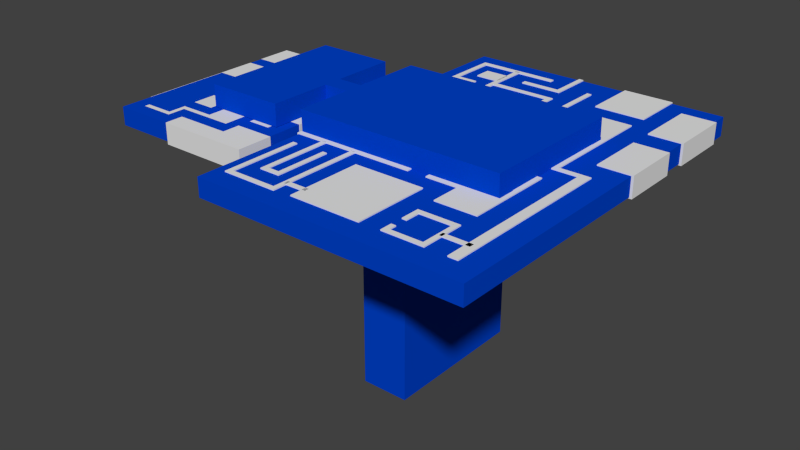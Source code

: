 # Source: level2.blend  (saved by Blender 2.69.0; exported with 4.5.12 LTS)
import bpy
from mathutils import Matrix  # noqa: F401  (used for matrix-valued properties, if any)

bpy.ops.wm.read_factory_settings(use_empty=True)
scene = bpy.context.scene
scene.name = 'Scene'

# ---- collections
col_collection_1 = bpy.data.collections.new('Collection 1'); scene.collection.children.link(col_collection_1)

# ---- materials (node trees are filled in below, after node groups)
mat_material_008 = bpy.data.materials.new('Material.008')
mat_material_008.alpha_threshold = 0.0
mat_material_008.use_transparent_shadow = False
mat_material_008.diffuse_color = (0.0, 0.05469, 0.5926, 1.0)
mat_material_008.roughness = 0.5
mat_material_008.line_color = (0.0, 0.0, 0.0, 1.0)

# ---- material node trees

# ---- world
world_world = bpy.data.worlds.new('World'); scene.world = world_world
world_world.color = (0.05088, 0.05088, 0.05088)
world_world.use_sun_shadow = False
world_world.sun_shadow_jitter_overblur = 0.0
world_world.cycles.sampling_method = 'MANUAL'
world_world.cycles.sample_map_resolution = 256

# ---- meshes
me_cube_012 = bpy.data.meshes.new('Cube.012')
me_cube_012.from_pydata([(-0.05194, -0.005445, -0.3485), (-0.05194, 0.005445, -0.3485), (0.05194, 0.005445, -0.3485), (0.05194, -0.005445, -0.3485), (-0.05194, -0.005445, 0.3485), (-0.05194, 0.005445, 0.3485), (0.05194, 0.005445, 0.3485), (0.05194, -0.005445, 0.3485)], [], [(4, 5, 1, 0), (5, 6, 2, 1), (6, 7, 3, 2), (7, 4, 0, 3), (0, 1, 2, 3), (7, 6, 5, 4)])
_uv = me_cube_012.uv_layers.new(name='UVMap')
_uv.uv.foreach_set('vector', [0.0, 0.0, 0.0, 0.0, 0.0, 0.0, 0.0, 0.0, 0.0, 0.0, 0.0, 0.0, 0.0, 0.0, 0.0, 0.0, 0.0, 0.0, 0.0, 0.0, 0.0, 0.0, 0.0, 0.0, -5.433, 1.33, -5.756, 1.33, -5.756, 0.8503, -5.433, 0.8503, 3.238e-05, 0.1049, 3.238e-05, 3.238e-05, 1.0, 3.238e-05, 1.0, 0.1049, 0.0, 0.0, 0.0, 0.0, 0.0, 0.0, 0.0, 0.0])
me_cube_012.materials.append(mat_material_008)
me_cube_012.use_remesh_preserve_volume = False
me_cube_012.use_remesh_preserve_attributes = False
me_cube_012.use_mirror_vertex_groups = False
me_cube_012.update()
me_cube = bpy.data.meshes.new('Cube')
me_cube.from_pydata([(-1.0, -1.0, -1.0), (-1.0, 1.0, -1.0), (1.0, 1.0, -1.0), (1.0, -1.0, -1.0), (-1.0, -1.0, 1.0), (-1.0, 1.0, 1.0), (1.0, 1.0, 1.0), (1.0, -1.0, 1.0)], [], [(4, 5, 1, 0), (5, 6, 2, 1), (6, 7, 3, 2), (7, 4, 0, 3), (0, 1, 2, 3), (7, 6, 5, 4)])
_uv = me_cube.uv_layers.new(name='UVMap')
_uv.uv.foreach_set('vector', [0.9946, 0.9946, 0.005442, 0.9946, 0.005442, 0.005442, 0.9946, 0.005442, -0.9837, 0.9946, -0.9837, 0.005442, 0.005441, 0.005442, 0.005442, 0.9946, -0.9837, 0.005442, -0.9837, -0.9837, 0.005441, -0.9837, 0.005442, 0.005441, 0.005442, 0.005442, 0.005442, -0.9837, 0.9946, -0.9837, 0.9946, 0.005441, 0.0, 0.0, 1.0, 0.0, 1.0, 1.0, 0.0, 1.0, 0.9946, 0.9946, 1.984, 0.9946, 1.984, 1.984, 0.9946, 1.984])
me_cube.use_remesh_preserve_volume = False
me_cube.use_remesh_preserve_attributes = False
me_cube.use_mirror_vertex_groups = False
me_cube.update()
me_cube_006 = bpy.data.meshes.new('Cube.006')
me_cube_006.from_pydata([(-3.602, -1.156, -1.0), (-3.602, 8.557, -1.0), (1.0, 8.557, -1.0), (1.0, -1.156, -1.0), (-3.602, -1.156, 1.0), (-3.602, 8.557, 1.0), (1.0, 8.557, 1.0), (1.0, -1.156, 1.0)], [], [(4, 5, 1, 0), (5, 6, 2, 1), (6, 7, 3, 2), (7, 4, 0, 3), (0, 1, 2, 3), (7, 6, 5, 4)])
_uv = me_cube_006.uv_layers.new(name='UVMap')
_uv.uv.foreach_set('vector', [-1.009, -1.145, 1.611, -1.145, 1.611, 0.3535, -1.009, 0.3535, 1.611, -1.145, 2.852, -1.145, 2.852, 0.3535, 1.611, 0.3535, 0.0, 0.0, 0.0, 0.0, 0.0, 0.0, 0.0, 0.0, -2.25, -1.145, -1.009, -1.145, -1.009, 0.3535, -2.25, 0.3535, 0.0, 0.0, 0.0, 0.0, 0.0, 0.0, 0.0, 0.0, 0.0, 0.0, 0.0, 0.0, 0.0, 0.0, 0.0, 0.0])
me_cube_006.use_remesh_preserve_volume = False
me_cube_006.use_remesh_preserve_attributes = False
me_cube_006.use_mirror_vertex_groups = False
me_cube_006.update()
me_plane_020 = bpy.data.meshes.new('Plane.020')
me_plane_020.from_pydata([(1.0, -1.0, 0.0), (-1.0, -1.0, 0.0), (1.0, 1.0, 0.0), (-1.0, 1.0, 0.0)], [], [(1, 0, 2, 3)])
me_plane_020.use_remesh_preserve_volume = False
me_plane_020.use_remesh_preserve_attributes = False
me_plane_020.use_mirror_vertex_groups = False
me_plane_020.update()
me_plane = bpy.data.meshes.new('Plane')
me_plane.from_pydata([(-0.4704, -1.0, -1.411e-06), (-0.4704, 1.0, -1.411e-06), (-0.4704, -1.0, -1.411e-06), (-0.4704, 1.0, -1.411e-06)], [(2, 0), (1, 3)], [])
me_plane.use_remesh_preserve_volume = False
me_plane.use_remesh_preserve_attributes = False
me_plane.use_mirror_vertex_groups = False
me_plane.update()
me_plane_002 = bpy.data.meshes.new('Plane.002')
me_plane_002.from_pydata([(-3.037, -1.0, 0.07654), (-29.4, -1.0, 0.06066), (-3.037, 1.0, 0.07654), (-29.4, 1.0, 0.06066), (-3.037, -1.0, -1.0), (-29.4, -1.0, -1.0), (-3.037, 1.0, -1.0), (-29.4, 1.0, -1.0), (-16.82, -1.0, -21.06), (-16.82, -1.0, -0.6684), (-16.82, 1.0, -21.06), (-16.82, 1.0, -0.6684), (-17.82, -1.0, -21.06), (-17.82, -1.0, -0.6684), (-17.82, 1.0, -21.06), (-17.82, 1.0, -0.6684), (-25.3, -1.0, -21.63), (-25.3, -1.0, -5.597), (-25.3, 1.0, -21.63), (-25.3, 1.0, -5.597), (-26.3, -1.0, -21.63), (-26.3, -1.0, -5.597), (-26.3, 1.0, -21.63), (-26.3, 1.0, -5.597), (-17.66, -1.0, -5.482), (-22.74, -1.0, -5.482), (-17.66, 1.0, -5.482), (-22.74, 1.0, -5.482), (-17.66, -1.0, -6.482), (-22.74, -1.0, -6.482), (-17.66, 1.0, -6.482), (-22.74, 1.0, -6.482), (-20.82, -1.0, -9.837), (-25.33, -1.0, -9.837), (-20.82, 1.0, -9.837), (-25.33, 1.0, -9.837), (-20.82, -1.0, -10.84), (-25.33, -1.0, -10.84), (-20.82, 1.0, -10.84), (-25.33, 1.0, -10.84), (-17.49, -1.0, -13.83), (-22.69, -1.0, -13.83), (-17.49, 1.0, -13.83), (-22.69, 1.0, -13.83), (-17.49, -1.0, -17.5), (-22.69, -1.0, -17.5), (-17.49, 1.0, -17.5), (-22.69, 1.0, -17.5), (-8.817, -1.0, -20.63), (-25.3, -1.0, -20.63), (-8.817, 1.0, -20.63), (-25.3, 1.0, -20.63), (-8.817, -1.0, -21.63), (-25.3, -1.0, -21.63), (-8.817, 1.0, -21.63), (-25.3, 1.0, -21.63), (-3.035, -1.0, -11.38), (-16.82, -1.0, -11.38), (-3.035, 1.0, -11.38), (-16.82, 1.0, -11.38), (-3.035, -1.0, -12.38), (-16.82, -1.0, -12.38), (-3.035, 1.0, -12.38), (-16.82, 1.0, -12.38), (-3.035, -1.0, -11.38), (-3.035, -1.0, -4.669), (-3.035, 1.0, -11.38), (-3.035, 1.0, -4.669), (-4.039, -1.0, -11.38), (-4.039, -1.0, -4.669), (-4.039, 1.0, -11.38), (-4.039, 1.0, -4.669)], [], [(1, 0, 2, 3), (7, 6, 4, 5), (0, 1, 5, 4), (3, 2, 6, 7), (1, 3, 7, 5), (2, 0, 4, 6), (9, 8, 10, 11), (15, 14, 12, 13), (8, 9, 13, 12), (11, 10, 14, 15), (9, 11, 15, 13), (10, 8, 12, 14), (17, 16, 18, 19), (23, 22, 20, 21), (16, 17, 21, 20), (19, 18, 22, 23), (17, 19, 23, 21), (18, 16, 20, 22), (25, 24, 26, 27), (31, 30, 28, 29), (24, 25, 29, 28), (27, 26, 30, 31), (25, 27, 31, 29), (26, 24, 28, 30), (33, 32, 34, 35), (39, 38, 36, 37), (32, 33, 37, 36), (35, 34, 38, 39), (33, 35, 39, 37), (34, 32, 36, 38), (41, 40, 42, 43), (47, 46, 44, 45), (40, 41, 45, 44), (43, 42, 46, 47), (41, 43, 47, 45), (42, 40, 44, 46), (49, 48, 50, 51), (55, 54, 52, 53), (48, 49, 53, 52), (51, 50, 54, 55), (49, 51, 55, 53), (50, 48, 52, 54), (57, 56, 58, 59), (63, 62, 60, 61), (56, 57, 61, 60), (59, 58, 62, 63), (57, 59, 63, 61), (58, 56, 60, 62), (65, 64, 66, 67), (71, 70, 68, 69), (64, 65, 69, 68), (67, 66, 70, 71), (65, 67, 71, 69), (66, 64, 68, 70)])
_uv = me_plane_002.uv_layers.new(name='UVMap')
_uv.uv.foreach_set('vector', [-6.222, -0.6906, 0.9293, -0.6903, 0.9293, 0.8809, -6.222, 0.8806, 8.373, 0.8812, 1.221, 0.8809, 1.221, -0.6903, 8.373, -0.69, 0.0, 0.0, 0.0, 0.0, 0.0, 0.0, 0.0, 0.0, 0.0, 0.0, 0.0, 0.0, 0.0, 0.0, 0.0, 0.0, 0.0, 0.0, 0.0, 0.0, 0.0, 0.0, 0.0, 0.0, 0.9293, 0.8809, 0.9293, -0.6903, 1.221, -0.6903, 1.221, 0.8809, 2.413, 3.306, -3.469, 3.306, -3.469, 1.743, 2.413, 1.743, 2.151, 1.684, -3.731, 1.684, -3.731, 0.1212, 2.151, 0.1212, 0.0, 0.0, 0.0, 0.0, 0.0, 0.0, 0.0, 0.0, 0.0, 0.0, 0.0, 0.0, 0.0, 0.0, 0.0, 0.0, 0.0, 0.0, 0.0, 0.0, 0.0, 0.0, 0.0, 0.0, 0.0, 0.0, 0.0, 0.0, 0.0, 0.0, 0.0, 0.0, 6.913, 0.1214, 11.07, 0.1229, 11.06, 1.687, 6.913, 1.685, 6.654, 1.685, 2.502, 1.684, 2.502, 0.1199, 6.654, 0.1213, 0.0, 0.0, 0.0, 0.0, 0.0, 0.0, 0.0, 0.0, 0.0, 0.0, 0.0, 0.0, 0.0, 0.0, 0.0, 0.0, 6.913, 0.1214, 6.913, 1.685, 6.654, 1.685, 6.654, 0.1213, 2.243, 1.684, 2.243, 0.1198, 2.502, 0.1199, 2.502, 1.684, -0.5763, 0.1222, 0.7279, 0.1222, 0.7279, 1.684, -0.5763, 1.684, -0.833, 1.684, -2.137, 1.684, -2.137, 0.1223, -0.833, 0.1222, 0.0, 0.0, 0.0, 0.0, 0.0, 0.0, 0.0, 0.0, 0.0, 0.0, 0.0, 0.0, 0.0, 0.0, 0.0, 0.0, -0.5763, 0.1222, -0.5763, 1.684, -0.833, 1.684, -0.833, 0.1222, 0.0, 0.0, 0.0, 0.0, 0.0, 0.0, 0.0, 0.0, 5.483, 0.1208, 6.654, 0.1208, 6.654, 1.685, 5.483, 1.685, 8.084, 1.685, 6.913, 1.685, 6.913, 0.1208, 8.084, 0.1208, 0.0, 0.0, 0.0, 0.0, 0.0, 0.0, 0.0, 0.0, 0.0, 0.0, 0.0, 0.0, 0.0, 0.0, 0.0, 0.0, 0.0, 0.0, 0.0, 0.0, 0.0, 0.0, 0.0, 0.0, 6.654, 1.685, 6.654, 0.1208, 6.913, 0.1208, 6.913, 1.685, 0.03755, 0.1192, 1.431, 0.1192, 1.431, 1.686, 0.03755, 1.686, -0.9451, 1.686, -2.339, 1.686, -2.339, 0.1193, -0.9451, 0.1193, 0.0, 0.0, 0.0, 0.0, 0.0, 0.0, 0.0, 0.0, 0.0, 0.0, 0.0, 0.0, 0.0, 0.0, 0.0, 0.0, 0.03755, 0.1192, 0.03755, 1.686, -0.9451, 1.686, -0.9451, 0.1193, 0.0, 0.0, 0.0, 0.0, 0.0, 0.0, 0.0, 0.0, -6.536, 0.1219, -2.278, 0.122, -2.278, 1.685, -6.536, 1.685, 2.239, 1.685, -2.019, 1.685, -2.019, 0.1221, 2.239, 0.1222, 0.0, 0.0, 0.0, 0.0, 0.0, 0.0, 0.0, 0.0, 0.0, 0.0, 0.0, 0.0, 0.0, 0.0, 0.0, 0.0, 0.0, 0.0, 0.0, 0.0, 0.0, 0.0, 0.0, 0.0, -2.278, 1.685, -2.278, 0.122, -2.019, 0.1221, -2.019, 1.685, -3.108, 1.702, 0.3264, 1.702, 0.3264, 3.269, -3.108, 3.269, 4.01, 3.269, 0.5755, 3.269, 0.5755, 1.702, 4.01, 1.702, 0.0, 0.0, 0.0, 0.0, 0.0, 0.0, 0.0, 0.0, 0.0, 0.0, 0.0, 0.0, 0.0, 0.0, 0.0, 0.0, 0.0, 0.0, 0.0, 0.0, 0.0, 0.0, 0.0, 0.0, 0.3264, 3.269, 0.3264, 1.702, 0.5755, 1.702, 0.5755, 3.269, -1.394, 1.701, 0.3207, 1.701, 0.3207, 3.266, -1.394, 3.266, -1.651, 3.266, -3.366, 3.266, -3.366, 1.701, -1.651, 1.701, 0.0, 0.0, 0.0, 0.0, 0.0, 0.0, 0.0, 0.0, 0.0, 0.0, 0.0, 0.0, 0.0, 0.0, 0.0, 0.0, -1.394, 1.701, -1.394, 3.266, -1.651, 3.266, -1.651, 1.701, 0.0, 0.0, 0.0, 0.0, 0.0, 0.0, 0.0, 0.0])
me_plane_002.use_remesh_preserve_volume = False
me_plane_002.use_remesh_preserve_attributes = False
me_plane_002.use_mirror_vertex_groups = False
me_plane_002.update()
me_cube_005 = bpy.data.meshes.new('Cube.005')
me_cube_005.from_pydata([(-0.7729, -1.309, -1.0), (-0.7729, 1.0, -1.0), (1.0, 1.0, -1.0), (1.0, -1.309, -1.0), (-0.7729, -1.309, 1.0), (-0.7729, 1.0, 1.0), (1.0, 1.0, 1.0), (1.0, -1.309, 1.0)], [], [(4, 5, 1, 0), (5, 6, 2, 1), (6, 7, 3, 2), (7, 4, 0, 3), (0, 1, 2, 3), (7, 6, 5, 4)])
_uv = me_cube_005.uv_layers.new(name='UVMap')
_uv.uv.foreach_set('vector', [-0.9628, -0.1589, -4.818, -0.1589, -4.818, 1.302, -0.9628, 1.302, 0.0, 0.0, 0.0, 0.0, 0.0, 0.0, 0.0, 0.0, 5.852, -0.1589, 1.997, -0.1589, 1.997, 1.302, 5.852, 1.302, 1.997, -0.1589, -0.9628, -0.1589, -0.9628, 1.302, 1.997, 1.302, 0.0, 0.0, 0.0, 0.0, 0.0, 0.0, 0.0, 0.0, 0.0, 0.0, 0.0, 0.0, 0.0, 0.0, 0.0, 0.0])
me_cube_005.use_remesh_preserve_volume = False
me_cube_005.use_remesh_preserve_attributes = False
me_cube_005.use_mirror_vertex_groups = False
me_cube_005.update()
me_cube_003 = bpy.data.meshes.new('Cube.003')
me_cube_003.from_pydata([(-1.875, -5.622, -1.0), (-1.875, 1.0, -1.0), (1.762, 1.0, -1.0), (1.762, -5.622, -1.0), (-1.875, -5.622, 1.0), (-1.875, 1.0, 1.0), (1.762, 1.0, 1.0), (1.762, -5.622, 1.0)], [], [(4, 5, 1, 0), (5, 6, 2, 1), (6, 7, 3, 2), (7, 4, 0, 3), (0, 1, 2, 3), (7, 6, 5, 4)])
_uv = me_cube_003.uv_layers.new(name='UVMap')
_uv.uv.foreach_set('vector', [-0.7874, -0.1484, 1.934, -0.1484, 1.934, 1.142, -0.7874, 1.142, 1.934, -0.1484, 3.428, -0.1484, 3.428, 1.142, 1.934, 1.142, 0.0, 0.0, 0.0, 0.0, 0.0, 0.0, 0.0, 0.0, -2.282, -0.1484, -0.7874, -0.1484, -0.7874, 1.142, -2.282, 1.142, 0.0, 0.0, 0.0, 0.0, 0.0, 0.0, 0.0, 0.0, 0.0, 0.0, 0.0, 0.0, 0.0, 0.0, 0.0, 0.0])
me_cube_003.use_remesh_preserve_volume = False
me_cube_003.use_remesh_preserve_attributes = False
me_cube_003.use_mirror_vertex_groups = False
me_cube_003.update()
me_cube_002 = bpy.data.meshes.new('Cube.002')
me_cube_002.from_pydata([(-17.46, 3.014, -1.0), (-17.46, 3.014, 1.0), (-17.46, 3.775, -1.0), (-17.46, 3.775, 1.0), (-18.46, 3.014, -1.0), (-18.46, 3.014, 1.0), (-18.46, 3.775, -1.0), (-18.46, 3.775, 1.0), (1.494, -1.986, -1.0), (1.487, 0.9999, -1.0), (3.494, 0.9985, -1.0), (3.494, -1.986, -1.0), (1.494, -1.986, 1.0), (1.487, 0.9999, 1.0), (3.494, 0.9985, 1.0), (3.494, -1.986, 1.0), (-2.972, 0.9971, -1.0), (-2.972, 0.9971, 1.0), (-2.972, 2.214, -1.0), (-2.972, 2.214, 1.0), (1.487, 0.9999, -1.0), (1.487, 0.9999, 1.0), (-3.918, 0.9166, -1.0), (-3.918, 0.9166, 1.0), (-3.918, 2.214, -1.0), (-3.918, 2.214, 1.0), (1.501, 0.92, -1.0), (1.501, 0.92, 1.0), (-18.46, 2.214, -1.0), (-18.46, 3.014, -1.0), (-2.972, 3.014, -1.0), (-2.972, 2.214, -1.0), (-18.46, 2.214, 1.0), (-18.46, 3.014, 1.0), (-2.972, 3.014, 1.0), (-2.972, 2.214, 1.0), (2.435, -1.642, -1.0), (-3.437, -1.642, -1.0), (2.435, -1.642, 1.0), (-3.437, -1.642, 1.0), (2.435, -1.562, -1.0), (-3.437, -1.562, -1.0), (2.435, -1.562, 1.0), (-3.437, -1.562, 1.0), (-2.899, -1.249, -1.0), (-2.899, -1.984, -1.0), (-2.899, -1.249, 1.0), (-2.899, -1.984, 1.0), (-3.899, -1.249, -1.0), (-3.899, -1.984, -1.0), (-3.899, -1.249, 1.0), (-3.899, -1.984, 1.0), (-3.893, -1.329, -1.0), (-10.54, -1.329, -1.0), (-3.893, -1.329, 1.0), (-10.54, -1.329, 1.0), (-3.893, -1.249, -1.0), (-10.54, -1.249, -1.0), (-3.893, -1.249, 1.0), (-10.54, -1.249, 1.0), (-3.896, -1.984, -1.0), (-10.54, -1.984, -1.0), (-3.896, -1.984, 1.0), (-10.54, -1.984, 1.0), (-3.896, -1.904, -1.0), (-10.54, -1.904, -1.0), (-3.896, -1.904, 1.0), (-10.54, -1.904, 1.0), (-10.54, -1.249, -1.0), (-10.54, -1.571, -1.0), (-10.54, -1.249, 1.0), (-10.54, -1.571, 1.0), (-11.54, -1.249, -1.0), (-11.54, -1.571, -1.0), (-11.54, -1.249, 1.0), (-11.54, -1.571, 1.0), (-10.54, -1.777, -1.0), (-10.54, -1.984, -1.0), (-10.54, -1.777, 1.0), (-10.54, -1.984, 1.0), (-11.54, -1.777, -1.0), (-11.54, -1.984, -1.0), (-11.54, -1.777, 1.0), (-11.54, -1.984, 1.0)], [], [(1, 0, 2, 3), (7, 6, 4, 5), (0, 1, 5, 4), (3, 2, 6, 7), (1, 3, 7, 5), (2, 0, 4, 6), (12, 13, 9, 8), (13, 14, 10, 9), (14, 15, 11, 10), (15, 12, 8, 11), (8, 9, 10, 11), (15, 14, 13, 12), (17, 16, 18, 19), (16, 17, 21, 20), (25, 24, 22, 23), (26, 27, 23, 22), (19, 18, 24, 25), (17, 19, 25, 23), (18, 16, 22, 24), (20, 21, 27, 26), (16, 20, 26, 22), (21, 17, 23, 27), (32, 33, 29, 28), (33, 34, 30, 29), (34, 35, 31, 30), (35, 32, 28, 31), (28, 29, 30, 31), (35, 34, 33, 32), (37, 36, 38, 39), (43, 42, 40, 41), (36, 37, 41, 40), (39, 38, 42, 43), (37, 39, 43, 41), (38, 36, 40, 42), (45, 44, 46, 47), (51, 50, 48, 49), (44, 45, 49, 48), (47, 46, 50, 51), (45, 47, 51, 49), (46, 44, 48, 50), (53, 52, 54, 55), (59, 58, 56, 57), (52, 53, 57, 56), (55, 54, 58, 59), (53, 55, 59, 57), (54, 52, 56, 58), (61, 60, 62, 63), (67, 66, 64, 65), (60, 61, 65, 64), (63, 62, 66, 67), (61, 63, 67, 65), (62, 60, 64, 66), (69, 68, 70, 71), (75, 74, 72, 73), (68, 69, 73, 72), (71, 70, 74, 75), (69, 71, 75, 73), (70, 68, 72, 74), (77, 76, 78, 79), (83, 82, 80, 81), (76, 77, 81, 80), (79, 78, 82, 83), (77, 79, 83, 81), (78, 76, 80, 82)])
_uv = me_cube_002.uv_layers.new(name='UVMap')
_uv.uv.foreach_set('vector', [12.23, 2.029, 12.23, 0.4805, 14.76, 0.4805, 14.76, 2.029, 15.07, 2.029, 15.07, 0.4794, 17.6, 0.4794, 17.6, 2.029, 0.0, 0.0, 0.0, 0.0, 0.0, 0.0, 0.0, 0.0, 14.76, 2.029, 14.76, 0.48, 15.06, 0.48, 15.06, 2.029, 0.0, 0.0, 0.0, 0.0, 0.0, 0.0, 0.0, 0.0, 0.0, 0.0, 0.0, 0.0, 0.0, 0.0, 0.0, 0.0, -8.521, 2.007, -16.07, 2.011, -16.07, 0.4903, -8.525, 0.4867, 0.1823, 2.018, -0.3905, 2.018, -0.3905, 0.4859, 0.1823, 0.4859, -0.3897, 2.012, -7.947, 2.012, -7.947, 0.4865, -0.3897, 0.4865, -7.947, 2.011, -8.52, 2.011, -8.52, 0.4871, -7.947, 0.4871, 0.0, 0.0, 0.0, 0.0, 0.0, 0.0, 0.0, 0.0, 0.0, 0.0, 0.0, 0.0, 0.0, 0.0, 0.0, 0.0, 1.204, 2.021, 1.204, 0.4859, 4.923, 0.4859, 4.923, 2.021, 1.201, 0.4838, 1.201, 2.018, 0.1811, 2.018, 0.1811, 0.4838, -22.24, 2.023, -22.24, 0.4932, -17.42, 0.4932, -17.42, 2.023, -16.07, 0.4917, -16.07, 2.017, -17.42, 2.017, -17.42, 0.4917, 0.0, 0.0, 0.0, 0.0, 0.0, 0.0, 0.0, 0.0, 0.0, 0.0, 0.0, 0.0, 0.0, 0.0, 0.0, 0.0, 0.0, 0.0, 0.0, 0.0, 0.0, 0.0, 0.0, 0.0, 0.0, 0.0, 0.0, 0.0, 0.0, 0.0, 0.0, 0.0, 0.0, 0.0, 0.0, 0.0, 0.0, 0.0, 0.0, 0.0, 0.0, 0.0, 0.0, 0.0, 0.0, 0.0, 0.0, 0.0, 20.27, 2.029, 17.6, 2.029, 17.6, 0.4747, 20.27, 0.4747, 7.597, 2.027, 12.23, 2.027, 12.23, 0.4804, 7.597, 0.4804, 7.602, 2.028, 4.929, 2.028, 4.929, 0.4829, 7.602, 0.4829, 0.0, 0.0, 0.0, 0.0, 0.0, 0.0, 0.0, 0.0, 0.0, 0.0, 0.0, 0.0, 0.0, 0.0, 0.0, 0.0, 0.0, 0.0, 0.0, 0.0, 0.0, 0.0, 0.0, 0.0, 6.221, 0.4872, 7.863, 0.4872, 7.863, 2.008, 6.221, 2.008, 6.23, 0.4826, 7.86, 0.4826, 7.86, 2.016, 6.23, 2.016, 0.0, 0.0, 0.0, 0.0, 0.0, 0.0, 0.0, 0.0, 0.0, 0.0, 0.0, 0.0, 0.0, 0.0, 0.0, 0.0, 0.0, 0.0, 0.0, 0.0, 0.0, 0.0, 0.0, 0.0, 0.0, 0.0, 0.0, 0.0, 0.0, 0.0, 0.0, 0.0, 0.6709, 0.488, 3.205, 0.488, 3.205, 2.009, 0.6709, 2.009, 6.222, 2.009, 3.537, 2.009, 3.537, 0.488, 6.222, 0.488, 0.0, 0.0, 0.0, 0.0, 0.0, 0.0, 0.0, 0.0, 0.0, 0.0, 0.0, 0.0, 0.0, 0.0, 0.0, 0.0, 0.6709, 0.488, 0.6709, 2.009, 0.3528, 2.009, 0.3528, 0.488, 3.205, 2.009, 3.205, 0.488, 3.537, 0.488, 3.537, 2.009, -10.64, 0.4763, -8.584, 0.4763, -8.584, 2.003, -10.64, 2.003, -6.519, 2.005, -8.575, 2.005, -8.575, 0.4785, -6.519, 0.4785, 0.0, 0.0, 0.0, 0.0, 0.0, 0.0, 0.0, 0.0, 0.0, 0.0, 0.0, 0.0, 0.0, 0.0, 0.0, 0.0, 0.0, 0.0, 0.0, 0.0, 0.0, 0.0, 0.0, 0.0, 0.0, 0.0, 0.0, 0.0, 0.0, 0.0, 0.0, 0.0, -1.7, 0.4854, 0.3534, 0.487, 0.3534, 2.01, -1.7, 2.009, -4.484, 2.007, -6.525, 2.007, -6.525, 0.4823, -4.484, 0.4823, 0.0, 0.0, 0.0, 0.0, 0.0, 0.0, 0.0, 0.0, 0.0, 0.0, 0.0, 0.0, 0.0, 0.0, 0.0, 0.0, 0.0, 0.0, 0.0, 0.0, 0.0, 0.0, 0.0, 0.0, 0.0, 0.0, 0.0, 0.0, 0.0, 0.0, 0.0, 0.0, -4.253, 0.4887, -3.202, 0.4887, -3.202, 2.009, -4.253, 2.009, -0.646, 2.006, -1.695, 2.006, -1.695, 0.4861, -0.646, 0.4861, 0.0, 0.0, 0.0, 0.0, 0.0, 0.0, 0.0, 0.0, 0.0, 0.0, 0.0, 0.0, 0.0, 0.0, 0.0, 0.0, -2.972, 0.4782, -2.972, 1.997, -3.263, 1.997, -3.263, 0.4782, -2.0, 2.006, -2.0, 0.4861, -1.695, 0.4861, -1.695, 2.006, -4.475, 0.4871, -3.426, 0.4871, -3.426, 2.008, -4.475, 2.008, -2.004, 2.008, -3.053, 2.008, -3.053, 0.4865, -2.004, 0.4865, 0.0, 0.0, 0.0, 0.0, 0.0, 0.0, 0.0, 0.0, 0.0, 0.0, 0.0, 0.0, 0.0, 0.0, 0.0, 0.0, -1.699, 0.4865, -1.699, 2.008, -2.004, 2.008, -2.004, 0.4865, -3.143, 0.5031, -3.143, 2.022, -3.435, 2.022, -3.435, 0.5031])
me_cube_002.use_remesh_preserve_volume = False
me_cube_002.use_remesh_preserve_attributes = False
me_cube_002.use_mirror_vertex_groups = False
me_cube_002.update()
me_cube_001 = bpy.data.meshes.new('Cube.001')
me_cube_001.from_pydata([(-2.571, -1.594, -1.0), (-2.571, 1.72, -1.0), (1.201, 1.72, -1.0), (1.201, -1.594, -1.0), (-2.571, -1.594, 1.0), (-2.571, 1.72, 1.0), (1.201, 1.72, 1.0), (1.201, -1.594, 1.0), (-2.571, 0.7006, -1.0), (-2.571, -0.574, -1.0), (0.4044, 0.5853, -1.0), (0.4098, -0.4234, -1.0), (-2.279, 0.7006, -1.0), (-2.279, -0.574, -1.0), (0.3943, 0.5853, -1.0), (0.3943, -0.4234, -1.0), (-2.279, 0.7006, -1.0), (-2.279, -0.574, -1.0), (-0.9224, 0.5853, -1.0), (-0.9224, -0.4234, -1.0), (-0.9224, 0.5853, -1.0), (-0.9224, -0.4234, -1.0), (-0.9224, 0.7006, -1.0), (-0.9224, 0.7006, -1.0), (-0.9224, -0.574, -1.0), (-0.9224, -0.574, -1.0), (-1.597, 0.7006, -1.0), (-1.597, -0.574, -1.0), (-0.9224, 0.7006, -23.6), (-0.9224, -0.574, -23.6), (-1.597, 0.7006, -23.6), (-1.597, -0.574, -23.6), (-2.571, -0.1262, 0.7358), (-2.571, -0.07881, 1.0), (-2.571, 0.08453, -1.0), (-2.571, 0.08453, 1.0), (-2.94, -0.07881, 1.0), (-2.94, -0.07881, 3.337), (-2.94, 0.08453, 1.0), (-2.94, 0.08453, 3.337), (-2.279, -0.0825, -1.0), (-2.279, 0.03751, -1.0), (-2.279, -0.0825, 0.8135), (-2.279, 0.03751, 0.8135), (-2.797, -0.0825, -1.0), (-2.797, 0.03751, -1.0), (-2.797, -0.0825, 0.9559), (-2.797, 0.03751, 0.9559), (-2.797, -1.088, -1.0), (-2.797, -1.088, 0.9559), (-5.01, -1.088, -1.0), (-5.01, -1.088, 0.9559), (-2.797, 0.7265, -1.0), (-2.797, 0.7265, 0.9559), (-5.01, 0.7265, -1.0), (-5.01, 0.7265, 0.9559), (-4.06, -0.07881, 3.337), (-4.06, 0.08453, 3.337), (-2.94, 0.6371, 1.0), (-2.94, 0.6371, 3.337), (-4.06, 0.6371, 1.0), (-4.06, 0.6371, 3.337), (-2.94, -0.6258, 0.9999), (-2.94, -0.6258, 3.337), (-4.06, -0.6258, 0.9999), (-4.06, -0.6258, 3.337), (1.201, -0.07881, 1.0), (1.201, 0.08453, 1.0), (-5.01, 0.03751, 0.9559), (-5.01, -0.0825, 0.9559), (-4.06, -0.07881, 1.0), (-4.06, 0.08453, 1.0), (-1.597, 0.7006, -1.732), (-1.597, -0.574, -1.732), (-0.9224, -0.574, -1.732), (-0.9224, 0.7006, -1.732), (-1.597, 0.7006, -1.0), (1.201, 0.09294, -1.0), (1.201, -0.09757, -1.0), (-2.571, 0.6965, 1.0), (-5.01, 0.04421, -1.0), (-5.01, -0.08545, -1.0), (0.4, 0.08453, 1.0), (-2.568, -0.5743, 1.006), (0.4, -0.07881, 1.0), (0.4, 0.7008, 1.0), (0.4034, -0.5744, 1.006), (-2.571, -0.07881, 3.337), (-2.571, 0.08453, 3.337), (-2.571, 0.6965, 3.337), (0.4, 0.08453, 3.337), (-2.571, -0.5783, 3.337), (0.4, -0.07881, 3.337), (0.4, 0.6965, 3.337), (0.4, -0.5783, 3.337), (-2.571, 0.7006, 1.0), (-2.571, -0.574, 1.0), (-2.279, 0.7006, 1.0), (-2.279, -0.574, 1.0), (-2.571, -0.07881, 1.0), (-2.571, 0.08453, 1.0), (-2.279, -0.07446, -1.0), (-2.279, 0.03653, -1.0), (0.4106, -0.5763, -1.0), (0.4039, 0.7027, -1.0), (0.4098, -0.4234, 1.376), (-0.9224, -0.4234, 1.376), (-0.9224, -0.574, 1.376), (0.4106, -0.5763, 1.376), (0.4044, 0.5853, 1.376), (-0.9224, 0.5853, 1.376), (-0.9224, 0.7006, 1.376), (0.4039, 0.7027, 1.376), (-0.8204, 0.7008, -1.0), (-0.8157, 0.7008, 1.0), (-0.8204, 0.7008, -1.0), (-0.5694, 0.7012, -1.0), (-0.5699, 0.5853, -1.0), (-0.8079, 0.5853, -1.0), (-0.8204, 0.7008, 1.0), (-0.5694, 0.7008, 1.0), (-0.8137, 0.5853, 1.0), (-0.5699, 0.5853, 1.0), (-0.8277, -0.5742, -1.0), (-0.5669, -0.5745, -1.0), (-0.8277, -0.5742, 1.0), (-0.5669, -0.5745, 1.0), (-0.8277, -0.4234, -1.0), (-0.5669, -0.4234, -1.0), (-0.8277, -0.4234, 1.0), (-0.5669, -0.4234, 1.0), (-0.4383, 0.5853, 0.3457), (-0.4383, 0.5853, -0.3514), (-0.3345, 0.5853, -0.3514), (-0.3345, 0.5853, 0.3457), (-0.4383, 0.6208, 0.3457), (-0.4383, 0.6208, -0.3514), (-0.3345, 0.6208, -0.3514), (-0.3345, 0.6208, 0.3457)], [], [(79, 8, 1, 5), (5, 1, 2, 6), (6, 2, 77, 67), (7, 3, 0, 4), (9, 24, 25, 27, 13), (67, 82, 85, 114, 79, 5, 6), (10, 104, 112, 109), (13, 27, 26, 12, 102, 101), (10, 117, 118, 20, 18, 14), (41, 43, 47, 45), (23, 76, 26, 22), (21, 127, 128, 11, 15, 19), (24, 21, 19, 25), (20, 23, 22, 18), (72, 73, 31, 30), (73, 74, 29, 31), (75, 72, 30, 28), (74, 75, 28, 29), (4, 0, 9, 32, 33, 83), (35, 88, 39, 38), (39, 57, 61, 59), (33, 35, 38, 36), (87, 33, 36, 37), (43, 42, 46, 47), (42, 40, 44, 46), (40, 41, 45, 44), (69, 51, 50, 81), (69, 46, 49, 51), (45, 52, 54, 80, 81, 50, 48, 44), (49, 48, 50, 51), (46, 44, 48, 49), (52, 53, 55, 54), (45, 47, 53, 52), (56, 65, 64, 70, 71, 60, 61, 57), (39, 37, 56, 57), (38, 58, 60, 71), (58, 59, 61, 60), (38, 39, 59, 58), (63, 62, 64, 65), (56, 37, 63, 65), (37, 36, 62, 63), (7, 4, 83, 86, 84, 66), (66, 84, 82, 67), (55, 53, 47, 68), (68, 47, 46, 69), (36, 70, 64, 62), (36, 38, 71, 70), (26, 27, 73, 72), (27, 25, 74, 73), (22, 26, 72, 75), (25, 22, 75, 74), (76, 8, 12, 26), (67, 77, 78, 66), (66, 78, 3, 7), (35, 34, 8, 79), (55, 68, 80, 54), (68, 69, 81, 80), (85, 82, 90, 93), (84, 86, 94, 92), (86, 83, 91, 94), (92, 87, 88, 90), (90, 88, 89, 93), (92, 94, 91, 87), (79, 114, 85, 93, 89), (82, 84, 92, 90), (83, 33, 87, 91), (35, 79, 89, 88), (88, 87, 37, 39), (95, 100, 99, 96, 98, 97), (32, 9, 96, 99), (9, 17, 98, 96), (16, 8, 95, 97), (17, 40, 42, 43, 41, 16, 97, 98), (103, 11, 105, 108), (25, 19, 15, 11, 10, 14, 18, 22), (0, 3, 78, 77, 2, 1, 8, 76, 23, 113, 115, 116, 104, 10, 11, 103, 124, 123, 24, 9), (107, 108, 105, 106), (21, 24, 107, 106), (11, 128, 130, 129, 127, 21, 106, 105), (109, 112, 111, 110), (104, 116, 120, 119, 115, 113, 23, 111, 112), (23, 20, 110, 111), (23, 20, 18, 118, 117, 14, 10, 104, 116, 115, 113, 22), (20, 118, 121, 122, 134, 133, 132, 117, 10, 109, 110), (21, 25, 24, 123, 124, 103, 15, 19), (115, 119, 121, 118, 113), (116, 117, 122, 120), (121, 119, 120, 122), (24, 123, 125, 126, 124, 103, 108, 107), (126, 125, 129, 130), (125, 123, 127, 129), (124, 126, 130, 128), (117, 132, 131, 134, 122), (133, 134, 138, 137), (132, 133, 137, 136), (131, 132, 136, 135), (134, 131, 135, 138), (138, 135, 136, 137)])
_uv = me_cube_001.uv_layers.new(name='UVMap')
_uv.uv.foreach_set('vector', [2.424, -0.1802, 2.383, 1.18, -7.606, 1.18, -7.606, -0.1802, 75.41, -0.1764, 75.41, 1.126, 55.84, 1.126, 55.84, -0.1764, 10.09, -0.1799, 10.09, 1.18, 0.6806, 1.18, 0.632, -0.1799, 17.2, -0.1764, 17.2, 1.126, -4.482, 1.126, -4.482, -0.1764, -7.619, -0.2194, -2.849, -0.2194, -2.849, 1.233, -4.715, 1.248, -6.774, 1.233, 18.74, 0.1657, 13.27, 0.1657, 13.26, -4.062, 4.754, -4.069, -7.42, -4.079, -7.42, -11.17, 18.74, -11.17, -19.35, -2.832, -19.36, -2.162, -19.36, -2.162, -19.35, -2.832, -2.122, 1.149, -2.122, -1.657, 3.122, -1.657, 3.122, 1.149, 0.3898, 1.149, -0.06697, 1.149, 1.104, -0.2194, 3.775, -0.2194, 4.565, -0.2194, 4.892, -0.2194, 4.892, 1.233, 1.104, 1.233, -17.27, 1.16, -17.27, -0.05811, -15.22, -0.1515, -15.22, 1.16, 2.974, 0.698, 0.948, 0.698, 0.948, -0.9267, 2.974, -0.9267, -3.194, -0.2194, -3.058, -0.2194, -2.576, -0.2194, -0.4383, -0.2194, -0.4383, 1.233, -3.194, 1.233, -3.555, -0.2194, -3.148, -0.2194, -3.148, 1.233, -3.555, 1.233, 4.837, -0.2194, 5.278, -0.2194, 5.278, 1.233, 4.837, 1.233, -0.1057, -0.2754, -1.44, -0.2754, -1.44, -2.658, -0.1057, -2.658, 1.505, -0.2754, 1.31, -0.2754, 1.31, -2.658, 1.505, -2.658, 0.08916, -0.2754, -0.1057, -0.2754, -0.1057, -2.658, 0.08916, -2.658, 1.31, -0.2754, 0.08916, -0.2754, 0.08916, -2.658, 1.31, -2.658, -9.42, -0.1764, -9.42, 1.126, -17.95, 1.126, -22.09, 1.126, -22.09, -0.1764, -17.94, -0.1764, -65.21, 1.126, -65.21, -0.1764, -63.66, -0.1764, -63.66, 1.126, -9.983, 0.1656, -17.74, 0.1648, -17.74, -3.668, -9.983, -3.667, 3.898, -0.5821, 3.898, 0.7596, 2.38, 0.7596, 2.38, -0.5822, -23.64, -0.1764, -23.64, 1.126, -25.18, 1.126, -25.18, -0.1764, 17.64, -2.394, 17.64, -0.8973, 10.95, -0.8972, 10.95, -2.394, 18.27, -0.05811, 18.27, 1.16, 16.22, 1.16, 16.22, -0.1515, -0.6314, 2.975, -0.6314, 4.111, -5.532, 4.111, -5.532, 2.975, -1.394, -0.1515, 6.023, -0.1515, 6.023, 1.16, -1.372, 1.16, -16.64, -0.8972, 10.95, -0.8972, 10.95, 11.65, -16.64, 11.65, -24.03, 11.17, -24.03, 15.43, -37.72, 15.43, -37.72, 11.21, -37.72, 10.41, -37.72, 4.205, -24.03, 4.205, -24.03, 10.43, 22.34, -0.1515, 22.34, 1.16, 6.023, 1.16, 6.023, -0.1515, 29.76, -0.1515, 29.76, 1.16, 22.34, 1.16, 22.34, -0.1515, -23.68, 1.16, -23.68, -0.1515, -7.36, -0.1515, -7.36, 1.16, -28.76, 1.16, -28.76, -0.1515, -23.68, -0.1515, -23.68, 1.16, -43.69, -0.1764, -39.12, -0.1763, -39.12, 1.126, -43.69, 1.126, -45.06, 1.126, -49.68, 1.126, -49.68, -0.1764, -45.06, -0.1764, -9.983, 0.1656, -9.983, 1.298, -17.74, 1.298, -17.74, 0.1648, 2.38, 0.7596, 2.38, 5.299, -6.813, 5.299, -6.812, 0.7593, -59.04, 1.126, -59.04, -0.1764, -49.68, -0.1764, -49.68, 1.126, -63.66, 1.126, -63.66, -0.1764, -59.04, -0.1764, -59.04, 1.126, -29.76, -0.1763, -29.76, 1.126, -39.12, 1.126, -39.12, -0.1763, -17.74, 1.298, -9.983, 1.298, -9.984, 5.092, -17.74, 5.091, -25.18, -0.1764, -25.18, 1.126, -29.76, 1.126, -29.76, -0.1763, 18.74, 11.8, -7.42, 11.8, -7.42, 4.741, 13.28, 4.763, 13.27, 1.299, 18.74, 1.299, 18.74, 1.299, 13.27, 1.299, 13.27, 0.1657, 18.74, 0.1657, -16.64, -10.99, 10.95, -10.99, 10.95, -2.394, -16.64, -2.394, -16.64, -2.394, 10.95, -2.394, 10.95, -0.8972, -16.64, -0.8972, 2.38, -0.5822, -6.812, -0.5824, -6.812, -5.076, 2.381, -5.075, 2.38, -0.5822, 2.38, 0.7596, -6.812, 0.7593, -6.812, -0.5824, 15.34, 0.8472, 5.372, 0.8472, 5.372, 0.1528, 15.34, 0.1528, 5.372, 0.8472, 0.09364, 0.8472, 0.09366, 0.1528, 5.372, 0.1528, -9.876, 0.8472, -15.15, 0.8472, -15.15, 0.1528, -9.876, 0.1528, 0.09364, 0.8472, -9.876, 0.8472, -9.876, 0.1528, 0.09366, 0.1528, 0.948, 0.698, -1.975, 0.698, -1.099, -0.9267, 0.948, -0.9267, 0.632, -0.1799, 0.6806, 1.18, -0.4208, 1.18, -0.3124, -0.1799, -0.3124, -0.1799, -0.4208, 1.18, -9.07, 1.18, -9.07, -0.1799, 8.424, -0.1802, 8.424, 1.18, 2.383, 1.18, 2.424, -0.1802, -7.36, -0.1515, -2.279, -0.1515, -2.328, 1.16, -7.36, 1.16, -2.279, -0.1515, -1.394, -0.1515, -1.372, 1.16, -2.328, 1.16, -3.982, -1.432, 0.4415, -1.431, 0.4133, 0.1842, -3.979, 0.1835, 1.614, -1.431, 5.17, -1.426, 5.17, 0.1849, 1.586, 0.1844, 5.172, -1.427, 14.12, -1.427, 14.13, 0.1841, 5.182, 0.1841, 13.27, 1.299, -7.42, 1.299, -7.42, 0.1657, 13.27, 0.1657, 13.27, 0.1657, -7.42, 0.1657, -7.42, -4.079, 13.26, -4.062, 13.27, 1.299, 13.28, 4.763, -7.42, 4.741, -7.42, 1.299, -12.95, -1.43, -7.68, -1.43, -4.001, -1.43, -4.001, 0.1852, -12.95, 0.1852, 0.4415, -1.431, 1.614, -1.431, 1.586, 0.1844, 0.4133, 0.1842, 14.13, -1.43, 17.74, -1.429, 17.74, 0.1835, 14.16, 0.1835, -17.34, -1.434, -12.93, -1.434, -12.93, 0.1876, -17.34, 0.1876, -8.702, 0.1656, -8.702, 1.299, -9.983, 1.298, -9.983, 0.1656, 5.416, 5.821, 5.416, 0.7596, 5.416, -0.5821, 5.416, -4.65, 7.813, -4.65, 7.813, 5.821, -22.09, 1.126, -17.95, 1.126, -17.95, 1.126, -22.09, 1.126, -20.17, -6.928, -20.17, -6.928, -20.17, -6.928, -20.17, -6.928, -20.17, 3.923, -20.17, 3.923, -20.17, 3.923, -20.17, 3.923, 5.536, 0.302, 7.959, 0.302, 7.959, 1.555, 8.551, 1.555, 8.551, 0.302, 11.82, 0.302, 11.82, 1.922, 5.536, 1.922, -19.35, -10.03, -19.35, -9.081, -19.35, -9.081, -19.35, -10.03, -3.365, -0.5402, -3.321, -1.982, 2.698, -2.038, 2.779, -2.039, 2.822, 2.573, 2.741, 2.574, -3.279, 2.629, -3.359, 2.629, -37.72, -16.33, -14.35, -16.33, -14.35, -7.063, -14.35, -5.882, -14.35, 4.194, -37.72, 4.194, -37.72, -2.118, -31.57, -2.118, -27.51, -2.118, -26.86, -2.121, -26.82, -2.122, -25.37, -2.13, -19.36, -2.162, -19.35, -2.832, -19.35, -9.081, -19.35, -10.03, -25.52, -10.02, -26.85, -10.02, -27.51, -10.01, -37.72, -10.01, -27.51, -10.01, -19.35, -10.03, -19.35, -9.081, -27.51, -9.081, 2.906, 0.4256, 3.733, 0.4256, 3.733, 2.067, 2.906, 2.067, -1.27, 0.4256, 1.784, 0.4256, 1.784, 1.808, 2.6, 1.808, 2.6, 0.4256, 2.896, 0.4256, 2.896, 2.067, -1.27, 2.067, -19.35, -2.832, -19.36, -2.162, -27.51, -2.118, -27.51, -2.832, -19.36, -2.162, -25.37, -2.13, -25.38, -2.129, -26.83, -2.122, -26.82, -2.122, -26.86, -2.121, -27.51, -2.118, -27.51, -2.118, -19.36, -2.162, -7.278, 2.046, -8.095, 2.046, -8.095, 0.4038, -7.278, 0.4038, -2.618, 0.7249, -2.612, 0.2576, -2.603, 0.2577, -2.139, 0.2644, -1.066, 0.2631, 3.283, 0.2577, 3.329, 0.2576, 3.327, 0.7869, -1.063, 0.7856, -2.195, 0.7853, -2.197, 0.7316, -2.61, 0.725, -7.269, 0.4029, -6.911, 0.4029, -6.929, 1.785, -6.167, 1.785, -5.433, 1.33, -5.432, 0.8513, -5.756, 0.8511, -6.167, 0.4029, -3.123, 0.4029, -3.123, 2.045, -7.269, 2.045, -2.801, -0.02147, -2.801, -0.6956, -2.789, -0.6954, -2.365, -0.6962, -1.198, -0.6979, 3.176, -0.7055, 3.103, -0.02123, -2.789, -0.02136, -6.063, 0.4052, -6.091, 1.79, -6.926, 1.79, -6.914, 0.405, -6.063, 0.405, -7.011, 0.4018, -6.166, 0.4018, -6.166, 1.789, -7.011, 1.789, -0.7055, 1.722, -0.7059, 0.6562, 1.679, 0.6639, 1.681, 1.722, -27.51, -10.01, -26.85, -10.02, -26.86, -10.02, -25.58, -10.02, -25.52, -10.02, -19.35, -10.03, -19.35, -10.03, -27.51, -10.01, 1.684, 0.6632, -0.7059, 0.6599, -0.7059, -0.722, 1.684, -0.722, 1.697, 1.809, 1.697, 0.4273, 2.6, 0.4273, 2.6, 1.809, 2.689, 0.4273, 2.689, 1.809, 1.782, 1.809, 1.782, 0.4273, -6.167, 0.4029, -5.756, 0.8511, -5.756, 1.328, -5.433, 1.33, -6.167, 1.785, -5.323, 0.8524, -5.323, 1.327, -5.434, 1.327, -5.434, 0.8524, 0.0001169, 0.0001223, 0.9999, 0.0001169, 0.9999, 0.3416, 0.0001194, 0.3416, -5.868, 1.327, -5.868, 0.8524, -5.757, 0.8524, -5.757, 1.327, 0.9999, 0.6833, 0.0001169, 0.6833, 0.0001186, 0.3418, 0.9999, 0.3418, -5.434, 1.327, -5.757, 1.327, -5.757, 0.8524, -5.434, 0.8524])
me_cube_001.materials.append(mat_material_008)
me_cube_001.use_remesh_preserve_volume = False
me_cube_001.use_remesh_preserve_attributes = False
me_cube_001.use_mirror_vertex_groups = False
me_cube_001.update()
me_cube_004 = bpy.data.meshes.new('Cube.004')
me_cube_004.from_pydata([(-1.869, -5.384, -1.0), (-1.869, 1.0, -1.0), (1.772, 1.0, -1.0), (1.772, -5.384, -1.0), (-1.869, -5.384, 1.0), (-1.869, 1.0, 1.0), (1.772, 1.0, 1.0), (1.772, -5.384, 1.0)], [], [(4, 5, 1, 0), (5, 6, 2, 1), (6, 7, 3, 2), (7, 4, 0, 3), (0, 1, 2, 3), (7, 6, 5, 4)])
_uv = me_cube_004.uv_layers.new(name='UVMap')
_uv.uv.foreach_set('vector', [-1.916, -0.2642, 2.95, -0.2642, 2.95, 1.26, -1.916, 1.26, 2.95, -0.2642, 5.725, -0.2642, 5.725, 1.26, 2.95, 1.26, 0.0, 0.0, 0.0, 0.0, 0.0, 0.0, 0.0, 0.0, -4.691, -0.2642, -1.916, -0.2642, -1.916, 1.26, -4.691, 1.26, 0.0, 0.0, 0.0, 0.0, 0.0, 0.0, 0.0, 0.0, 0.0, 0.0, 0.0, 0.0, 0.0, 0.0, 0.0, 0.0])
me_cube_004.use_remesh_preserve_volume = False
me_cube_004.use_remesh_preserve_attributes = False
me_cube_004.use_mirror_vertex_groups = False
me_cube_004.update()
me_plane_010 = bpy.data.meshes.new('Plane.010')
me_plane_010.from_pydata([(-5.309, -1.0, 1.073e-06), (-5.309, -1.0, -8.968), (-5.309, 1.0, -1.788e-06), (-5.309, 1.0, -8.968), (-4.309, -1.0, 1.788e-06), (-4.309, -1.0, -8.968), (-4.309, 1.0, -1.073e-06), (-4.309, 1.0, -8.968), (4.024, -1.0, -3.817e-06), (-4.309, -1.0, 5.36e-06), (4.024, 1.0, -3.817e-06), (-4.309, 1.0, 5.36e-06), (4.024, -1.0, -1.0), (-4.309, -1.0, -1.0), (4.024, 1.0, -1.0), (-4.309, 1.0, -1.0)], [], [(1, 0, 2, 3), (7, 6, 4, 5), (0, 1, 5, 4), (3, 2, 6, 7), (1, 3, 7, 5), (2, 0, 4, 6), (9, 8, 10, 11), (15, 14, 12, 13), (8, 9, 13, 12), (11, 10, 14, 15), (9, 11, 15, 13), (10, 8, 12, 14)])
_uv = me_plane_010.uv_layers.new(name='UVMap')
_uv.uv.foreach_set('vector', [-4.702, -0.186, -2.313, -0.186, -2.313, 1.315, -4.702, 1.315, -4.968, 1.315, -7.357, 1.315, -7.357, -0.186, -4.968, -0.186, 0.0, 0.0, 0.0, 0.0, 0.0, 0.0, 0.0, 0.0, 0.0, 0.0, 0.0, 0.0, 0.0, 0.0, 0.0, 0.0, -4.702, -0.186, -4.702, 1.315, -4.968, 1.315, -4.968, -0.186, -2.313, 1.315, -2.313, -0.186, -2.047, -0.186, -2.047, 1.315, -2.046, -0.1854, 0.4601, -0.1854, 0.4601, 1.317, -2.046, 1.317, 0.4645, -0.184, 2.971, -0.184, 2.971, 1.319, 0.4645, 1.319, 0.0, 0.0, 0.0, 0.0, 0.0, 0.0, 0.0, 0.0, 0.0, 0.0, 0.0, 0.0, 0.0, 0.0, 0.0, 0.0, 0.0, 0.0, 0.0, 0.0, 0.0, 0.0, 0.0, 0.0, 0.0, 0.0, 0.0, 0.0, 0.0, 0.0, 0.0, 0.0])
me_plane_010.use_remesh_preserve_volume = False
me_plane_010.use_remesh_preserve_attributes = False
me_plane_010.use_mirror_vertex_groups = False
me_plane_010.update()
me_plane_015 = bpy.data.meshes.new('Plane.015')
me_plane_015.from_pydata([(6.987, -1.0, 6.368), (6.987, -1.0, 1.952e-06), (15.73, -1.0, 9.388e-07), (15.73, -1.0, 6.368), (6.987, 1.0, 6.368), (6.987, 1.0, -9.686e-07), (15.73, 1.0, -1.922e-06), (15.73, 1.0, 6.368), (15.73, -1.0, -12.13), (15.73, -1.0, -1.0), (15.73, 1.0, -12.13), (15.73, 1.0, -1.0), (14.72, -1.0, -12.13), (14.76, -1.0, -1.0), (14.72, 1.0, -12.13), (14.76, 1.0, -1.0), (15.73, -1.0, 0.0), (0.2125, -1.0, 5.36e-06), (15.73, 1.0, 0.0), (0.2125, 1.0, 5.36e-06), (15.73, -1.0, -1.0), (0.2125, -1.0, -1.0), (15.73, 1.0, -1.0), (0.2125, 1.0, -1.0)], [], [(4, 5, 1, 0), (5, 6, 2, 1), (6, 7, 3, 2), (7, 4, 0, 3), (0, 1, 2, 3), (7, 6, 5, 4), (9, 8, 10, 11), (15, 14, 12, 13), (8, 9, 13, 12), (11, 10, 14, 15), (9, 11, 15, 13), (10, 8, 12, 14), (17, 16, 18, 19), (23, 22, 20, 21), (16, 17, 21, 20), (19, 18, 22, 23), (17, 19, 23, 21), (18, 16, 20, 22)])
_uv = me_plane_015.uv_layers.new(name='UVMap')
_uv.uv.foreach_set('vector', [-1.199, -0.2183, -3.035, -0.2183, -3.035, 1.173, -1.199, 1.173, 0.0, 0.0, 0.0, 0.0, 0.0, 0.0, 0.0, 0.0, 3.159, -0.2183, 1.322, -0.2183, 1.322, 1.173, 3.159, 1.173, 1.322, -0.2183, -1.199, -0.2183, -1.199, 1.173, 1.322, 1.173, 0.0, 0.0, 0.0, 0.0, 0.0, 0.0, 0.0, 0.0, 0.0, 0.0, 0.0, 0.0, 0.0, 0.0, 0.0, 0.0, 3.445, 1.173, 6.654, 1.173, 6.654, -0.2186, 3.445, -0.2185, 10.15, -0.2185, 6.942, -0.2186, 6.942, 1.173, 10.15, 1.173, 0.0, 0.0, 0.0, 0.0, 0.0, 0.0, 0.0, 0.0, 0.0, 0.0, 0.0, 0.0, 0.0, 0.0, 0.0, 0.0, 0.0, 0.0, 0.0, 0.0, 0.0, 0.0, 0.0, 0.0, 6.654, -0.2186, 6.654, 1.173, 6.942, 1.173, 6.942, -0.2186, 1.223, -0.2163, -3.252, -0.2162, -3.252, 1.176, 1.223, 1.175, 1.512, 1.175, 5.987, 1.176, 5.987, -0.2162, 1.512, -0.2163, 0.0, 0.0, 0.0, 0.0, 0.0, 0.0, 0.0, 0.0, 0.0, 0.0, 0.0, 0.0, 0.0, 0.0, 0.0, 0.0, 1.223, -0.2163, 1.223, 1.175, 1.512, 1.175, 1.512, -0.2163, 3.158, -0.2212, 3.158, 1.173, 3.446, 1.173, 3.446, -0.2212])
me_plane_015.use_remesh_preserve_volume = False
me_plane_015.use_remesh_preserve_attributes = False
me_plane_015.use_mirror_vertex_groups = False
me_plane_015.update()
me_plane_023 = bpy.data.meshes.new('Plane.023')
me_plane_023.from_pydata([(-5.559, -1.0, -16.62), (-5.559, -1.0, 0.00952), (-5.559, 1.0, -16.62), (-5.559, 1.0, 0.009516), (-6.559, -1.0, -16.62), (-6.559, -1.0, 0.00952), (-6.559, 1.0, -16.62), (-6.559, 1.0, 0.009516), (8.844, -1.0, -0.3251), (8.844, -1.0, -16.4), (23.8, -1.0, -16.4), (23.8, -1.0, -0.3251), (8.844, 1.0, -0.3251), (8.844, 1.0, -16.4), (23.8, 1.0, -16.4), (23.8, 1.0, -0.3251), (17.36, -1.0, -20.22), (-9.063, -1.0, -20.22), (17.36, 1.0, -20.22), (-9.063, 1.0, -20.22), (17.36, -1.0, -21.23), (-9.063, -1.0, -21.22), (17.36, 1.0, -21.23), (-9.063, 1.0, -21.22), (5.275, -1.0, -20.3), (5.275, -1.0, 0.00952), (5.275, 1.0, -20.3), (5.275, 1.0, 0.009516), (4.275, -1.0, -20.3), (4.275, -1.0, 0.00952), (4.275, 1.0, -20.3), (4.275, 1.0, 0.009516), (1.638, -1.0, -16.78), (1.638, -1.0, -4.729), (1.638, 1.0, -16.78), (1.638, 1.0, -4.729), (0.6384, -1.0, -16.78), (0.6384, -1.0, -4.729), (0.6384, 1.0, -16.78), (0.6384, 1.0, -4.729), (9.59, -1.0, -2.938), (4.793, -1.0, -2.938), (9.59, 1.0, -2.938), (4.793, 1.0, -2.938), (9.59, -1.0, -3.938), (4.793, -1.0, -3.938), (9.59, 1.0, -3.938), (4.793, 1.0, -3.938), (4.275, -1.0, 0.009515), (-5.559, -1.0, 0.009521), (4.275, 1.0, 0.009515), (-5.559, 1.0, 0.009521), (4.275, -1.0, -1.0), (-5.559, -1.0, -1.0), (4.275, 1.0, -1.0), (-5.559, 1.0, -1.0), (-1.771, -1.0, -20.33), (-1.771, -1.0, -4.729), (-1.771, 1.0, -20.33), (-1.771, 1.0, -4.729), (-2.771, -1.0, -20.33), (-2.771, -1.0, -4.729), (-2.771, 1.0, -20.33), (-2.771, 1.0, -4.729), (0.6384, -1.0, -4.729), (-1.771, -1.0, -4.729), (0.6384, 1.0, -4.729), (-1.771, 1.0, -4.729), (0.6384, -1.0, -5.735), (-1.771, -1.0, -5.735), (0.6384, 1.0, -5.735), (-1.771, 1.0, -5.735)], [], [(1, 0, 2, 3), (7, 6, 4, 5), (0, 1, 5, 4), (3, 2, 6, 7), (1, 3, 7, 5), (2, 0, 4, 6), (12, 13, 9, 8), (13, 14, 10, 9), (14, 15, 11, 10), (15, 12, 8, 11), (8, 9, 10, 11), (15, 14, 13, 12), (17, 16, 18, 19), (23, 22, 20, 21), (16, 17, 21, 20), (19, 18, 22, 23), (17, 19, 23, 21), (18, 16, 20, 22), (25, 24, 26, 27), (31, 30, 28, 29), (24, 25, 29, 28), (27, 26, 30, 31), (25, 27, 31, 29), (26, 24, 28, 30), (33, 32, 34, 35), (39, 38, 36, 37), (32, 33, 37, 36), (35, 34, 38, 39), (33, 35, 39, 37), (34, 32, 36, 38), (41, 40, 42, 43), (47, 46, 44, 45), (40, 41, 45, 44), (43, 42, 46, 47), (41, 43, 47, 45), (42, 40, 44, 46), (49, 48, 50, 51), (55, 54, 52, 53), (48, 49, 53, 52), (51, 50, 54, 55), (49, 51, 55, 53), (50, 48, 52, 54), (57, 56, 58, 59), (63, 62, 60, 61), (56, 57, 61, 60), (59, 58, 62, 63), (57, 59, 63, 61), (58, 56, 60, 62), (65, 64, 66, 67), (71, 70, 68, 69), (64, 65, 69, 68), (67, 66, 70, 71), (65, 67, 71, 69), (66, 64, 68, 70)])
_uv = me_plane_023.uv_layers.new(name='UVMap')
_uv.uv.foreach_set('vector', [4.276, 1.294, 0.1952, 1.294, 0.1952, -0.2818, 4.276, -0.2817, -4.131, -0.2817, -0.05011, -0.2818, -0.05011, 1.294, -4.131, 1.294, 0.0, 0.0, 0.0, 0.0, 0.0, 0.0, 0.0, 0.0, 0.0, 0.0, 0.0, 0.0, 0.0, 0.0, 0.0, 0.0, 4.276, 1.294, 4.276, -0.2817, 4.522, -0.2817, 4.522, 1.294, 0.1952, -0.2818, 0.1952, 1.294, -0.05011, 1.294, -0.05011, -0.2818, -10.06, -0.3732, -4.423, -0.3734, -4.423, 1.181, -10.06, 1.182, -4.423, -0.3734, 0.8223, -0.3735, 0.8223, 1.181, -4.423, 1.181, 0.8223, -0.3735, 6.459, -0.3736, 6.459, 1.182, 0.8223, 1.181, 6.459, -0.3736, 11.71, -0.3736, 11.71, 1.182, 6.459, 1.182, 0.0, 0.0, 0.0, 0.0, 0.0, 0.0, 0.0, 0.0, 0.0, 0.0, 0.0, 0.0, 0.0, 0.0, 0.0, 0.0, -4.847, -0.2798, 0.4306, -0.2803, 0.4306, 1.16, -4.847, 1.16, 5.908, 1.159, 0.6303, 1.16, 0.6303, -0.2804, 5.908, -0.2808, 0.0, 0.0, 0.0, 0.0, 0.0, 0.0, 0.0, 0.0, 0.0, 0.0, 0.0, 0.0, 0.0, 0.0, 0.0, 0.0, 0.0, 0.0, 0.0, 0.0, 0.0, 0.0, 0.0, 0.0, 0.4306, 1.16, 0.4306, -0.2803, 0.6303, -0.2804, 0.6303, 1.16, -0.243, 3.296, -5.227, 3.296, -5.227, 1.72, -0.243, 1.72, 0.002314, 1.72, 4.986, 1.72, 4.986, 3.296, 0.002315, 3.296, 0.0, 0.0, 0.0, 0.0, 0.0, 0.0, 0.0, 0.0, 0.0, 0.0, 0.0, 0.0, 0.0, 0.0, 0.0, 0.0, -0.243, 3.296, -0.243, 1.72, 0.002314, 1.72, 0.002315, 3.296, 0.0, 0.0, 0.0, 0.0, 0.0, 0.0, 0.0, 0.0, -6.497, -0.2756, -1.555, -0.2755, -1.555, 1.24, -6.498, 1.24, 3.798, 1.24, -1.145, 1.24, -1.145, -0.2755, 3.798, -0.2756, 0.0, 0.0, 0.0, 0.0, 0.0, 0.0, 0.0, 0.0, 0.0, 0.0, 0.0, 0.0, 0.0, 0.0, 0.0, 0.0, 4.208, -0.2756, 4.208, 1.24, 3.798, 1.24, 3.798, -0.2756, -1.555, 1.24, -1.555, -0.2755, -1.145, -0.2755, -1.145, 1.24, -9.356, 1.184, -7.673, 1.184, -7.673, 2.739, -9.356, 2.739, -9.34, 2.69, -11.02, 2.69, -11.02, 1.135, -9.34, 1.135, 0.0, 0.0, 0.0, 0.0, 0.0, 0.0, 0.0, 0.0, 0.0, 0.0, 0.0, 0.0, 0.0, 0.0, 0.0, 0.0, 0.0, 0.0, 0.0, 0.0, 0.0, 0.0, 0.0, 0.0, 0.0, 0.0, 0.0, 0.0, 0.0, 0.0, 0.0, 0.0, 0.4223, -3.884, 2.835, -3.884, 2.835, -2.308, 0.4223, -2.308, 0.4223, -2.303, 2.835, -2.303, 2.835, -0.7273, 0.4223, -0.7273, 0.0, 0.0, 0.0, 0.0, 0.0, 0.0, 0.0, 0.0, 0.0, 0.0, 0.0, 0.0, 0.0, 0.0, 0.0, 0.0, 0.0, 0.0, 0.0, 0.0, 0.0, 0.0, 0.0, 0.0, 0.0, 0.0, 0.0, 0.0, 0.0, 0.0, 0.0, 0.0, -0.09732, 2.758, -6.498, 2.758, -6.498, 1.243, -0.09732, 1.243, 0.3129, 1.243, 6.713, 1.243, 6.713, 2.758, 0.3129, 2.758, 0.0, 0.0, 0.0, 0.0, 0.0, 0.0, 0.0, 0.0, 0.0, 0.0, 0.0, 0.0, 0.0, 0.0, 0.0, 0.0, -0.09732, 2.758, -0.09732, 1.243, 0.3129, 1.243, 0.3129, 2.758, 0.0, 0.0, 0.0, 0.0, 0.0, 0.0, 0.0, 0.0, -4.771, -0.4336, -5.759, -0.4336, -5.759, -1.949, -4.771, -1.949, -5.593, -0.4336, -6.581, -0.4336, -6.581, -1.949, -5.593, -1.949, 0.0, 0.0, 0.0, 0.0, 0.0, 0.0, 0.0, 0.0, 0.0, 0.0, 0.0, 0.0, 0.0, 0.0, 0.0, 0.0, 0.0, 0.0, 0.0, 0.0, 0.0, 0.0, 0.0, 0.0, 0.0, 0.0, 0.0, 0.0, 0.0, 0.0, 0.0, 0.0])
me_plane_023.use_remesh_preserve_volume = False
me_plane_023.use_remesh_preserve_attributes = False
me_plane_023.use_mirror_vertex_groups = False
me_plane_023.update()
me_plane_019 = bpy.data.meshes.new('Plane.019')
me_plane_019.from_pydata([(1.0, -1.0, 0.0), (-1.0, -1.0, -2.102e-08), (1.0, 1.0, 0.0), (-1.0, 1.0, -2.102e-08), (-1.0, -1.0, 1.5), (-1.0, 1.0, 1.5), (-3.0, -1.0, 1.5), (-3.0, 1.0, 1.5), (-3.0, -1.0, 3.0), (-3.0, 1.0, 3.0), (-5.0, -1.0, 3.0), (-5.0, 1.0, 3.0), (-4.0, 1.0, 6.0), (-4.0, -1.0, 6.0), (-5.0, -1.0, 4.5), (-5.0, 1.0, 4.5), (-7.0, -1.0, 4.5), (-7.0, 1.0, 4.5), (-7.0, -1.0, 6.0), (-7.0, 1.0, 6.0), (-4.0, 1.0, 3.5), (-4.0, -1.0, 3.5), (1.0, 1.0, 3.5), (1.0, -1.0, 3.5)], [], [(1, 3, 2, 0), (1, 4, 5, 3), (4, 6, 7, 5), (6, 8, 9, 7), (8, 10, 11, 9), (19, 18, 13, 12), (12, 13, 21, 20), (14, 16, 17, 15), (16, 18, 19, 17), (11, 10, 14, 15), (20, 21, 23, 22), (22, 23, 0, 2), (1, 0, 23, 21, 13, 18, 16, 14, 10, 8, 6, 4), (2, 3, 5, 7, 9, 11, 15, 17, 19, 12, 20, 22)])
_uv = me_plane_019.uv_layers.new(name='UVMap')
_uv.uv.foreach_set('vector', [0.06127, 1.745, -0.3775, 1.745, -0.3775, 1.306, 0.06127, 1.306, 1.383, 1.451, 1.712, 1.451, 1.712, 1.89, 1.383, 1.89, 0.5, 1.306, 0.5, 1.745, 0.06127, 1.745, 0.06127, 1.306, 1.383, 1.451, 1.383, 1.78, 0.9442, 1.78, 0.9442, 1.451, 0.9442, 1.745, 0.5055, 1.745, 0.5055, 1.306, 0.9442, 1.306, 0.9442, 1.451, 0.9442, 1.012, 1.602, 1.012, 1.602, 1.451, 1.822, 0.7929, 1.383, 0.7929, 1.383, 0.2445, 1.822, 0.2445, -0.8217, 1.306, -0.3829, 1.306, -0.3829, 1.745, -0.8217, 1.745, 1.712, -0.1943, 1.383, -0.1943, 1.383, -0.633, 1.712, -0.633, 1.712, -0.1943, 1.712, 0.2445, 1.383, 0.2445, 1.383, -0.1943, 0.9442, -0.8524, 1.383, -0.8524, 1.383, 0.2445, 0.9442, 0.2445, 1.383, 1.012, 0.9442, 1.012, 0.9442, 0.2445, 1.383, 0.2445, 0.06127, -0.4599, 0.2575, -0.8524, 0.9442, -0.509, 0.4537, 0.472, 0.9442, 0.7173, 0.6499, 1.306, 0.3556, 1.159, 0.5518, 0.7663, 0.2575, 0.6192, 0.4537, 0.2268, 0.1594, 0.07962, 0.3556, -0.3128, -0.6255, 1.306, -0.8217, 0.9135, -0.5274, 0.7663, -0.7236, 0.3739, -0.4293, 0.2268, -0.6255, -0.1656, -0.3311, -0.3128, -0.5274, -0.7052, -0.233, -0.8524, 0.06127, -0.2637, -0.4292, -0.01848, 0.06127, 0.9626])
me_plane_019.use_remesh_preserve_volume = False
me_plane_019.use_remesh_preserve_attributes = False
me_plane_019.use_mirror_vertex_groups = False
me_plane_019.update()
me_plane_027 = bpy.data.meshes.new('Plane.027')
me_plane_027.from_pydata([(-8.013, -1.0, 23.04), (-8.013, -1.0, 18.79), (-2.521, -1.0, 18.79), (-2.521, -1.0, 23.04), (-8.013, 1.0, 23.04), (-8.013, 1.0, 18.79), (-2.521, 1.0, 18.79), (-2.521, 1.0, 23.04), (-2.521, 1.0, 21.56), (-2.521, -1.0, 21.56), (9.128, -1.0, 23.04), (9.128, 1.0, 23.04), (9.128, 1.0, 21.56), (9.128, -1.0, 21.56), (0.04762, 1.0, 21.56), (0.04762, -1.0, 21.56), (9.128, 1.0, 16.4), (9.128, -1.0, 16.4), (0.04762, 1.0, 16.4), (0.04762, -1.0, 16.4), (13.18, -1.0, 0.5), (7.632, -1.0, 0.5), (13.18, 1.0, 0.5), (7.632, 1.0, 0.5), (13.18, -1.0, -0.5), (7.632, -1.0, -0.5), (13.18, 1.0, -0.5), (7.632, 1.0, -0.5), (8.632, -1.0, 0.5), (8.632, -1.0, 13.34), (8.632, 1.0, 0.5), (8.632, 1.0, 13.34), (7.632, -1.0, 0.5), (7.632, -1.0, 13.34), (7.632, 1.0, 0.5), (7.632, 1.0, 13.34), (7.632, -1.0, 13.34), (1.248, -1.0, 13.34), (7.632, 1.0, 13.34), (1.248, 1.0, 13.34), (7.632, -1.0, 12.28), (1.248, -1.0, 12.28), (7.632, 1.0, 12.28), (1.248, 1.0, 12.28), (1.248, -1.0, 0.04304), (1.248, -1.0, 13.34), (1.248, 1.0, 0.04303), (1.248, 1.0, 13.34), (0.2475, -1.0, 0.04304), (0.2476, -1.0, 13.34), (0.2475, 1.0, 0.04303), (0.2476, 1.0, 13.34), (-3.66, -1.0, 9.756), (-3.301, -1.0, 0.04304), (0.2475, -1.0, 0.04304), (0.2475, -1.0, 9.756), (-3.66, 1.0, 9.756), (-3.301, 1.0, 0.04303), (0.2475, 1.0, 0.04303), (0.2475, 1.0, 9.756), (-3.66, -1.0, 3.98), (-3.66, 1.0, 3.98), (-7.98, -1.0, 0.04304), (-7.98, 1.0, 0.04303), (-7.98, -1.0, 3.98), (-7.98, 1.0, 3.98), (-2.521, -1.0, 9.756), (-2.521, -1.0, 18.79), (-2.521, 1.0, 9.756), (-2.521, 1.0, 18.79), (-3.66, -1.0, 9.756), (-3.66, -1.0, 18.79), (-3.66, 1.0, 9.756), (-3.66, 1.0, 18.79), (-3.66, -1.0, 12.14), (-8.289, -1.0, 12.14), (-3.66, 1.0, 12.14), (-8.289, 1.0, 12.14), (-3.66, -1.0, 11.08), (-8.289, -1.0, 11.08), (-3.66, 1.0, 11.08), (-8.289, 1.0, 11.08), (-8.289, -1.0, 15.51), (-8.289, -1.0, 12.14), (-5.931, -1.0, 12.14), (-5.931, -1.0, 15.51), (-8.289, 1.0, 15.51), (-8.289, 1.0, 12.14), (-5.931, 1.0, 12.14), (-5.931, 1.0, 15.51)], [], [(4, 5, 1, 0), (5, 6, 2, 1), (15, 14, 18, 19), (7, 4, 0, 3), (0, 1, 2, 9, 3), (7, 8, 6, 5, 4), (6, 8, 9, 2), (12, 11, 10, 13), (3, 9, 15, 13, 10), (7, 3, 10, 11), (8, 7, 11, 12, 14), (9, 8, 14, 15), (19, 18, 16, 17), (13, 15, 19, 17), (14, 12, 16, 18), (12, 13, 17, 16), (21, 20, 22, 23), (27, 26, 24, 25), (20, 21, 25, 24), (23, 22, 26, 27), (21, 23, 27, 25), (22, 20, 24, 26), (29, 28, 30, 31), (35, 34, 32, 33), (28, 29, 33, 32), (31, 30, 34, 35), (29, 31, 35, 33), (30, 28, 32, 34), (37, 36, 38, 39), (43, 42, 40, 41), (36, 37, 41, 40), (39, 38, 42, 43), (37, 39, 43, 41), (38, 36, 40, 42), (45, 44, 46, 47), (51, 50, 48, 49), (44, 45, 49, 48), (47, 46, 50, 51), (45, 47, 51, 49), (46, 44, 48, 50), (60, 61, 65, 64), (57, 58, 54, 53), (58, 59, 55, 54), (59, 56, 52, 55), (52, 60, 53, 54, 55), (59, 58, 57, 61, 56), (56, 61, 60, 52), (65, 63, 62, 64), (53, 60, 64, 62), (57, 53, 62, 63), (61, 57, 63, 65), (67, 66, 68, 69), (73, 72, 70, 71), (66, 67, 71, 70), (69, 68, 72, 73), (67, 69, 73, 71), (68, 66, 70, 72), (75, 74, 76, 77), (81, 80, 78, 79), (74, 75, 79, 78), (77, 76, 80, 81), (75, 77, 81, 79), (76, 74, 78, 80), (86, 87, 83, 82), (87, 88, 84, 83), (88, 89, 85, 84), (89, 86, 82, 85), (82, 83, 84, 85), (89, 88, 87, 86)])
_uv = me_plane_027.uv_layers.new(name='UVMap')
_uv.uv.foreach_set('vector', [9.129, -0.8053, 10.52, -0.8053, 10.52, 0.9053, 9.129, 0.9053, 10.52, -0.8053, 12.31, -0.8053, 12.31, 0.9053, 10.52, 0.9053, -2.223, 0.9069, -2.223, -0.8037, -0.7752, -0.8037, -0.7752, 0.9069, 7.333, -0.8053, 9.129, -0.8053, 9.129, 0.9053, 7.333, 0.9053, 0.0, 0.0, 0.0, 0.0, 0.0, 0.0, 0.0, 0.0, 0.0, 0.0, 0.0, 0.0, 0.0, 0.0, 0.0, 0.0, 0.0, 0.0, 0.0, 0.0, 12.31, -0.8053, 13.22, -0.8053, 13.22, 0.9053, 12.31, 0.9053, 3.223, -0.8045, 3.688, -0.8045, 3.688, 0.9074, 3.223, 0.9074, 0.0, 0.0, 0.0, 0.0, 0.0, 0.0, 0.0, 0.0, 0.0, 0.0, 7.335, -0.8045, 7.335, 0.9074, 3.688, 0.9074, 3.688, -0.8045, 0.0, 0.0, 0.0, 0.0, 0.0, 0.0, 0.0, 0.0, 0.0, 0.0, -2.226, -0.8063, -2.226, 0.9056, -3.03, 0.9056, -3.03, -0.8063, -0.7752, 0.9069, -0.7752, -0.8037, 1.775, -0.8037, 1.775, 0.9069, 0.0, 0.0, 0.0, 0.0, 0.0, 0.0, 0.0, 0.0, 0.0, 0.0, 0.0, 0.0, 0.0, 0.0, 0.0, 0.0, 3.223, -0.8037, 3.223, 0.9069, 1.775, 0.9069, 1.775, -0.8037, 13.76, 0.9, 12.07, 0.9, 12.07, -0.8046, 13.76, -0.8046, 10.06, -0.8046, 11.76, -0.8046, 11.76, 0.9, 10.06, 0.9, 0.0, 0.0, 0.0, 0.0, 0.0, 0.0, 0.0, 0.0, 0.0, 0.0, 0.0, 0.0, 0.0, 0.0, 0.0, 0.0, 9.757, 0.9, 9.757, -0.8046, 10.06, -0.8046, 10.06, 0.9, 12.07, -0.8046, 12.07, 0.9, 11.76, 0.9, 11.76, -0.8046, 5.567, 0.9003, 1.679, 0.9003, 1.679, -0.8064, 5.567, -0.8063, 5.87, -0.8063, 9.758, -0.8064, 9.758, 0.9003, 5.87, 0.9003, 0.0, 0.0, 0.0, 0.0, 0.0, 0.0, 0.0, 0.0, 0.0, 0.0, 0.0, 0.0, 0.0, 0.0, 0.0, 0.0, 5.567, 0.9003, 5.567, -0.8063, 5.87, -0.8063, 5.87, 0.9003, 0.0, 0.0, 0.0, 0.0, 0.0, 0.0, 0.0, 0.0, 7.757, 0.9018, 5.87, 0.9018, 5.87, -0.8063, 7.757, -0.8063, 5.543, -0.8067, 7.43, -0.8067, 7.43, 0.9014, 5.543, 0.9014, 0.0, 0.0, 0.0, 0.0, 0.0, 0.0, 0.0, 0.0, 0.0, 0.0, 0.0, 0.0, 0.0, 0.0, 0.0, 0.0, 0.0, 0.0, 0.0, 0.0, 0.0, 0.0, 0.0, 0.0, 0.0, 0.0, 0.0, 0.0, 0.0, 0.0, 0.0, 0.0, 7.755, 0.9013, 3.338, 0.9013, 3.338, -0.8067, 7.755, -0.8067, 8.087, -0.8067, 12.5, -0.8067, 12.5, 0.9013, 8.087, 0.9013, 0.0, 0.0, 0.0, 0.0, 0.0, 0.0, 0.0, 0.0, 0.0, 0.0, 0.0, 0.0, 0.0, 0.0, 0.0, 0.0, 7.755, 0.9013, 7.755, -0.8067, 8.087, -0.8067, 8.087, 0.9013, 3.338, -0.8067, 3.338, 0.9013, 3.006, 0.9013, 3.006, -0.8067, -2.778, 0.9016, -2.778, -0.8066, -1.262, -0.8066, -1.262, 0.9016, 1.761, -0.8065, 3.007, -0.8065, 3.007, 0.9018, 1.761, 0.9017, 0.0, 0.0, 0.0, 0.0, 0.0, 0.0, 0.0, 0.0, -6.176, -0.8065, -4.805, -0.8065, -4.805, 0.9017, -6.176, 0.9017, 0.0, 0.0, 0.0, 0.0, 0.0, 0.0, 0.0, 0.0, 0.0, 0.0, 0.0, 0.0, 0.0, 0.0, 0.0, 0.0, 0.0, 0.0, 0.0, 0.0, -4.805, -0.8065, -2.778, -0.8066, -2.778, 0.9016, -4.805, 0.9017, -1.262, -0.8066, 0.1194, -0.8066, 0.1194, 0.9016, -1.262, 0.9016, 0.0, 0.0, 0.0, 0.0, 0.0, 0.0, 0.0, 0.0, 1.761, -0.8065, 1.761, 0.9017, 0.1194, 0.9016, 0.1194, -0.8066, 0.0, 0.0, 0.0, 0.0, 0.0, 0.0, 0.0, 0.0, 1.86, 0.9042, -1.449, 0.9042, -1.449, -0.8051, 1.86, -0.8051, 0.4901, -0.8055, 3.8, -0.8055, 3.8, 0.9038, 0.4901, 0.9038, 0.0, 0.0, 0.0, 0.0, 0.0, 0.0, 0.0, 0.0, 0.0, 0.0, 0.0, 0.0, 0.0, 0.0, 0.0, 0.0, 0.0, 0.0, 0.0, 0.0, 0.0, 0.0, 0.0, 0.0, 0.0, 0.0, 0.0, 0.0, 0.0, 0.0, 0.0, 0.0, -0.04923, 0.9051, -1.673, 0.9051, -1.673, -0.8052, -0.04923, -0.8052, 0.323, -0.8052, 1.947, -0.8052, 1.947, 0.9051, 0.323, 0.9051, 0.0, 0.0, 0.0, 0.0, 0.0, 0.0, 0.0, 0.0, 0.0, 0.0, 0.0, 0.0, 0.0, 0.0, 0.0, 0.0, -0.04923, 0.9051, -0.04923, -0.8052, 0.323, -0.8052, 0.323, 0.9051, 0.0, 0.0, 0.0, 0.0, 0.0, 0.0, 0.0, 0.0, -1.234, -0.8056, -0.04945, -0.8056, -0.04944, 0.9047, -1.234, 0.9047, 0.0, 0.0, 0.0, 0.0, 0.0, 0.0, 0.0, 0.0, -3.245, -0.8056, -2.061, -0.8056, -2.061, 0.9047, -3.245, 0.9047, -2.061, -0.8056, -1.234, -0.8056, -1.234, 0.9047, -2.061, 0.9047, 0.0, 0.0, 0.0, 0.0, 0.0, 0.0, 0.0, 0.0, 0.0, 0.0, 0.0, 0.0, 0.0, 0.0, 0.0, 0.0])
me_plane_027.use_remesh_preserve_volume = False
me_plane_027.use_remesh_preserve_attributes = False
me_plane_027.use_mirror_vertex_groups = False
me_plane_027.update()
me_plane_030 = bpy.data.meshes.new('Plane.030')
me_plane_030.from_pydata([(1.0, -1.0, 0.0), (-12.34, -1.0, 6.248e-06), (1.0, 1.0, 0.0), (-12.34, 1.0, 6.248e-06), (1.0, -1.0, -1.0), (-12.34, -1.0, -1.0), (1.0, 1.0, -1.0), (-12.34, 1.0, -1.0)], [], [(1, 0, 2, 3), (7, 6, 4, 5), (0, 1, 5, 4), (3, 2, 6, 7), (1, 3, 7, 5), (2, 0, 4, 6)])
_uv = me_plane_030.uv_layers.new(name='UVMap')
_uv.uv.foreach_set('vector', [0.6147, -0.1411, 4.698, -0.1411, 4.698, 1.385, 0.6147, 1.385, 0.3086, 1.385, -3.775, 1.385, -3.775, -0.1411, 0.3086, -0.1411, 0.0, 0.0, 1.0, 0.0, 1.0, 1.0, 0.0, 1.0, 0.0, 0.0, 1.0, 0.0, 1.0, 1.0, 0.0, 1.0, 0.6147, -0.1411, 0.6147, 1.385, 0.3086, 1.385, 0.3086, -0.1411, 0.0, 0.0, 1.0, 0.0, 1.0, 1.0, 0.0, 1.0])
me_plane_030.use_remesh_preserve_volume = False
me_plane_030.use_remesh_preserve_attributes = False
me_plane_030.use_mirror_vertex_groups = False
me_plane_030.update()
me_cube_010 = bpy.data.meshes.new('Cube.010')
me_cube_010.from_pydata([(-4.605, -1.156, -1.0), (-4.605, 6.738, -1.0), (1.0, 6.738, -1.0), (1.0, -1.156, -1.0), (-4.605, -1.156, 1.0), (-4.605, 6.738, 1.0), (1.0, 6.738, 1.0), (1.0, -1.156, 1.0)], [], [(4, 5, 1, 0), (5, 6, 2, 1), (6, 7, 3, 2), (7, 4, 0, 3), (0, 1, 2, 3), (7, 6, 5, 4)])
_uv = me_cube_010.uv_layers.new(name='UVMap')
_uv.uv.foreach_set('vector', [0.0, 0.0, 0.0, 0.0, 0.0, 0.0, 0.0, 0.0, 0.0, 0.0, 0.0, 0.0, 0.0, 0.0, 0.0, 0.0, -3.102, -0.2216, 0.511, -0.2216, 0.511, 1.395, -3.102, 1.395, 0.511, -0.2216, 3.076, -0.2216, 3.076, 1.395, 0.511, 1.395, 0.0, 0.0, 0.0, 0.0, 0.0, 0.0, 0.0, 0.0, 0.0, 0.0, 0.0, 0.0, 0.0, 0.0, 0.0, 0.0])
me_cube_010.use_remesh_preserve_volume = False
me_cube_010.use_remesh_preserve_attributes = False
me_cube_010.use_mirror_vertex_groups = False
me_cube_010.update()
me_plane_035 = bpy.data.meshes.new('Plane.035')
me_plane_035.from_pydata([(-9.709, -1.0, 26.78), (-9.709, -1.0, -0.5229), (-3.624, -1.0, -0.5229), (-3.624, -1.0, 26.78), (-9.709, 1.0, 26.78), (-9.709, 1.0, -0.5229), (-3.624, 1.0, -0.5229), (-3.624, 1.0, 26.78), (1.073, -1.0, 0.5607), (-3.624, -1.0, 0.5607), (1.073, 1.0, 0.5607), (-3.624, 1.0, 0.5607), (1.073, -1.0, -0.5229), (-3.624, -1.0, -0.5229), (1.073, 1.0, -0.5229), (-3.624, 1.0, -0.5229)], [], [(4, 5, 1, 0), (5, 6, 2, 1), (6, 7, 3, 2), (7, 4, 0, 3), (0, 1, 2, 3), (7, 6, 5, 4), (9, 8, 10, 11), (15, 14, 12, 13), (8, 9, 13, 12), (11, 10, 14, 15), (9, 11, 15, 13), (10, 8, 12, 14)])
_uv = me_plane_035.uv_layers.new(name='UVMap')
_uv.uv.foreach_set('vector', [0.0, 0.0, 0.0, 0.0, 0.0, 0.0, 0.0, 0.0, 8.029, 1.278, 5.704, 1.278, 5.704, -0.2552, 8.029, -0.2552, 5.704, 1.278, -4.729, 1.278, -4.729, -0.2552, 5.704, -0.2552, -4.729, 1.278, -7.054, 1.278, -7.054, -0.2552, -4.729, -0.2552, 0.0, 0.0, 0.0, 0.0, 0.0, 0.0, 0.0, 0.0, 0.0, 0.0, 0.0, 0.0, 0.0, 0.0, 0.0, 0.0, -5.866, -0.2559, -4.484, -0.2559, -4.484, 1.279, -5.866, 1.279, -2.784, 1.279, -4.165, 1.279, -4.165, -0.2559, -2.784, -0.2559, 0.0, 0.0, 0.0, 0.0, 0.0, 0.0, 0.0, 0.0, 0.0, 0.0, 0.0, 0.0, 0.0, 0.0, 0.0, 0.0, 0.0, 0.0, 0.0, 0.0, 0.0, 0.0, 0.0, 0.0, -4.484, 1.279, -4.484, -0.2559, -4.165, -0.2559, -4.165, 1.279])
me_plane_035.use_remesh_preserve_volume = False
me_plane_035.use_remesh_preserve_attributes = False
me_plane_035.use_mirror_vertex_groups = False
me_plane_035.update()
me_plane_041 = bpy.data.meshes.new('Plane.041')
me_plane_041.from_pydata([(2.391, -1.0, -7.055), (2.391, -1.0, -11.12), (7.22, -1.0, -11.12), (7.22, -1.0, -7.055), (2.391, 1.0, -7.055), (2.391, 1.0, -11.12), (7.22, 1.0, -11.12), (7.22, 1.0, -7.055), (22.14, -1.0, -11.83), (22.14, -1.0, -21.55), (26.75, -1.0, -21.55), (26.75, -1.0, -11.83), (22.14, 1.0, -11.83), (22.14, 1.0, -21.55), (26.75, 1.0, -21.55), (26.75, 1.0, -11.83), (23.2, -1.0, -11.83), (23.2, -1.0, -6.986), (23.2, 1.0, -11.83), (23.2, 1.0, -6.986), (22.14, -1.0, -11.83), (22.14, -1.0, -6.986), (22.14, 1.0, -11.83), (22.14, 1.0, -6.986), (22.38, -1.0, -11.09), (2.391, -1.0, -11.09), (22.38, 1.0, -11.09), (2.391, 1.0, -11.09), (22.38, -1.0, -12.15), (2.391, -1.0, -12.15), (22.38, 1.0, -12.15), (2.391, 1.0, -12.15), (22.14, -1.0, -6.986), (18.3, -1.0, -6.986), (22.14, 1.0, -6.986), (18.3, 1.0, -6.986), (22.14, -1.0, -8.115), (18.3, -1.0, -8.115), (22.14, 1.0, -8.115), (18.3, 1.0, -8.115), (9.818, -1.0, -3.252), (9.818, -1.0, -11.12), (15.68, -1.0, -11.12), (15.68, -1.0, -3.252), (9.818, 1.0, -3.252), (9.818, 1.0, -11.12), (15.68, 1.0, -11.12), (15.68, 1.0, -3.252), (9.818, -1.0, -3.252), (2.585, -1.0, -3.252), (9.818, 1.0, -3.252), (2.585, 1.0, -3.252), (9.818, -1.0, -4.357), (2.585, -1.0, -4.357), (9.818, 1.0, -4.357), (2.585, 1.0, -4.357), (3.662, -1.0, -3.252), (3.662, -1.0, 0.5934), (3.662, 1.0, -3.252), (3.662, 1.0, 0.5934), (2.585, -1.0, -3.252), (2.585, -1.0, 0.5934), (2.585, 1.0, -3.252), (2.585, 1.0, 0.5934), (2.585, -1.0, 0.5934), (-3.514, -1.0, 0.5934), (2.585, 1.0, 0.5934), (-3.514, 1.0, 0.5934), (2.585, -1.0, -0.5), (-3.514, -1.0, -0.5), (2.585, 1.0, -0.5), (-3.514, 1.0, -0.5)], [], [(4, 5, 1, 0), (5, 6, 2, 1), (6, 7, 3, 2), (7, 4, 0, 3), (0, 1, 2, 3), (7, 6, 5, 4), (12, 13, 9, 8), (13, 14, 10, 9), (14, 15, 11, 10), (15, 12, 8, 11), (8, 9, 10, 11), (15, 14, 13, 12), (17, 16, 18, 19), (23, 22, 20, 21), (16, 17, 21, 20), (19, 18, 22, 23), (17, 19, 23, 21), (18, 16, 20, 22), (25, 24, 26, 27), (31, 30, 28, 29), (24, 25, 29, 28), (27, 26, 30, 31), (25, 27, 31, 29), (26, 24, 28, 30), (33, 32, 34, 35), (39, 38, 36, 37), (32, 33, 37, 36), (35, 34, 38, 39), (33, 35, 39, 37), (34, 32, 36, 38), (44, 45, 41, 40), (45, 46, 42, 41), (46, 47, 43, 42), (47, 44, 40, 43), (40, 41, 42, 43), (47, 46, 45, 44), (49, 48, 50, 51), (55, 54, 52, 53), (48, 49, 53, 52), (51, 50, 54, 55), (49, 51, 55, 53), (50, 48, 52, 54), (57, 56, 58, 59), (63, 62, 60, 61), (56, 57, 61, 60), (59, 58, 62, 63), (57, 59, 63, 61), (58, 56, 60, 62), (65, 64, 66, 67), (71, 70, 68, 69), (64, 65, 69, 68), (67, 66, 70, 71), (65, 67, 71, 69), (66, 64, 68, 70)])
_uv = me_plane_041.uv_layers.new(name='UVMap')
_uv.uv.foreach_set('vector', [-0.6039, 1.42, -1.766, 1.42, -1.766, -0.1612, -0.6039, -0.1612, 0.0, 0.0, 0.0, 0.0, 0.0, 0.0, 0.0, 0.0, 1.938, 1.42, 0.7762, 1.42, 0.7762, -0.1612, 1.938, -0.1612, 0.7762, 1.42, -0.6039, 1.42, -0.6039, -0.1612, 0.7762, -0.1612, 0.0, 0.0, 0.0, 0.0, 0.0, 0.0, 0.0, 0.0, 0.0, 0.0, 0.0, 0.0, 0.0, 0.0, 0.0, 0.0, 1.394, 1.42, -1.261, 1.42, -1.261, -0.1614, 1.394, -0.1614, -1.261, 1.42, -2.517, 1.42, -2.517, -0.1615, -1.261, -0.1614, 0.0, 0.0, 0.0, 0.0, 0.0, 0.0, 0.0, 0.0, 2.65, 1.42, 1.394, 1.42, 1.394, -0.1614, 2.65, -0.1615, 0.0, 0.0, 0.0, 0.0, 0.0, 0.0, 0.0, 0.0, 0.0, 0.0, 0.0, 0.0, 0.0, 0.0, 0.0, 0.0, 3.234, 0.4196, 4.986, 0.4196, 4.986, 2.001, 3.234, 2.001, 2.85, 2.001, 1.098, 2.001, 1.098, 0.4196, 2.85, 0.4196, 0.0, 0.0, 0.0, 0.0, 0.0, 0.0, 0.0, 0.0, 0.0, 0.0, 0.0, 0.0, 0.0, 0.0, 0.0, 0.0, 3.234, 0.4196, 3.234, 2.001, 2.85, 2.001, 2.85, 0.4196, 0.0, 0.0, 0.0, 0.0, 0.0, 0.0, 0.0, 0.0, 0.01729, -0.1604, -5.648, -0.1604, -5.648, 1.421, 0.01729, 1.421, 0.3179, 1.421, 5.983, 1.421, 5.983, -0.1604, 0.3179, -0.1604, 0.0, 0.0, 0.0, 0.0, 0.0, 0.0, 0.0, 0.0, 0.0, 0.0, 0.0, 0.0, 0.0, 0.0, 0.0, 0.0, 0.01729, -0.1604, 0.01729, 1.421, 0.3179, 1.421, 0.3179, -0.1604, 0.0, 0.0, 0.0, 0.0, 0.0, 0.0, 0.0, 0.0, -0.2906, 0.4207, 1.101, 0.4207, 1.101, 2.002, -0.2906, 2.002, -0.699, 2.002, -2.09, 2.002, -2.09, 0.4207, -0.699, 0.4207, 0.0, 0.0, 0.0, 0.0, 0.0, 0.0, 0.0, 0.0, 0.0, 0.0, 0.0, 0.0, 0.0, 0.0, 0.0, 0.0, -0.2906, 0.4207, -0.2906, 2.002, -0.699, 2.002, -0.699, 0.4207, 0.0, 0.0, 0.0, 0.0, 0.0, 0.0, 0.0, 0.0, -0.8142, 1.421, -3.106, 1.421, -3.106, -0.1599, -0.8142, -0.1599, 0.0, 0.0, 0.0, 0.0, 0.0, 0.0, 0.0, 0.0, 3.185, 1.421, 0.8934, 1.421, 0.8934, -0.1599, 3.185, -0.1599, 0.8934, 1.421, -0.8142, 1.421, -0.8142, -0.1599, 0.8934, -0.1599, 0.0, 0.0, 0.0, 0.0, 0.0, 0.0, 0.0, 0.0, 0.0, 0.0, 0.0, 0.0, 0.0, 0.0, 0.0, 0.0, 3.183, -0.16, 5.17, -0.16, 5.17, 1.419, 3.183, 1.419, 2.879, 1.419, 0.8925, 1.419, 0.8925, -0.16, 2.879, -0.16, 0.0, 0.0, 0.0, 0.0, 0.0, 0.0, 0.0, 0.0, 0.0, 0.0, 0.0, 0.0, 0.0, 0.0, 0.0, 0.0, 3.183, -0.16, 3.183, 1.419, 2.879, 1.419, 2.879, -0.16, 0.0, 0.0, 0.0, 0.0, 0.0, 0.0, 0.0, 0.0, 2.349, -0.1595, 3.655, -0.1595, 3.655, 1.42, 2.349, 1.42, 1.983, 1.42, 0.6774, 1.42, 0.6774, -0.1595, 1.983, -0.1595, 0.0, 0.0, 0.0, 0.0, 0.0, 0.0, 0.0, 0.0, 0.0, 0.0, 0.0, 0.0, 0.0, 0.0, 0.0, 0.0, 2.349, -0.1595, 2.349, 1.42, 1.983, 1.42, 1.983, -0.1595, 0.0, 0.0, 0.0, 0.0, 0.0, 0.0, 0.0, 0.0, 2.352, -0.1586, 4.399, -0.1586, 4.399, 1.422, 2.352, 1.422, 1.985, 1.422, -0.06277, 1.422, -0.06277, -0.1586, 1.985, -0.1586, 0.0, 0.0, 0.0, 0.0, 0.0, 0.0, 0.0, 0.0, 0.0, 0.0, 0.0, 0.0, 0.0, 0.0, 0.0, 0.0, 2.352, -0.1586, 2.352, 1.422, 1.985, 1.422, 1.985, -0.1586, 0.0, 0.0, 0.0, 0.0, 0.0, 0.0, 0.0, 0.0])
me_plane_041.use_remesh_preserve_volume = False
me_plane_041.use_remesh_preserve_attributes = False
me_plane_041.use_mirror_vertex_groups = False
me_plane_041.update()
me_cube_016 = bpy.data.meshes.new('Cube.016')
me_cube_016.from_pydata([(-19.25, 4.595, -1.0), (-19.25, 8.577, -1.0), (1.0, 8.577, -1.0), (1.0, 4.595, -1.0), (-19.25, 4.595, 1.0), (-19.25, 8.577, 1.0), (1.0, 8.577, 1.0), (1.0, 4.595, 1.0), (-7.52, 8.577, -1.0), (-7.52, 8.577, 1.0), (1.0, 12.43, -1.0), (1.0, 12.43, 1.0), (-7.52, 12.43, -1.0), (-7.52, 12.43, 1.0)], [], [(4, 5, 1, 0), (8, 9, 13, 12), (6, 7, 3, 2), (7, 4, 0, 3), (0, 1, 8, 2, 3), (7, 6, 9, 5, 4), (5, 9, 8, 1), (13, 11, 10, 12), (2, 8, 12, 10), (6, 2, 10, 11), (9, 6, 11, 13)])
_uv = me_cube_016.uv_layers.new(name='UVMap')
_uv.uv.foreach_set('vector', [-4.553, -0.683, -3.12, -0.6829, -3.12, 0.888, -4.553, 0.888, 1.099, 0.8881, 1.099, -0.6828, 2.487, -0.6828, 2.487, 0.8881, 0.0, 0.0, 0.0, 0.0, 0.0, 0.0, 0.0, 0.0, 0.0, 0.0, 0.0, 0.0, 0.0, 0.0, 0.0, 0.0, 0.0, 0.0, 0.0, 0.0, 0.0, 0.0, 0.0, 0.0, 0.0, 0.0, 0.0, 0.0, 0.0, 0.0, 0.0, 0.0, 0.0, 0.0, 0.0, 0.0, -3.12, -0.6829, 1.099, -0.6828, 1.099, 0.8881, -3.12, 0.888, 2.487, -0.6828, 5.553, -0.683, 5.553, 0.888, 2.487, 0.8881, 0.0, 0.0, 0.0, 0.0, 0.0, 0.0, 0.0, 0.0, 0.0, 0.0, 0.0, 0.0, 0.0, 0.0, 0.0, 0.0, 0.0, 0.0, 0.0, 0.0, 0.0, 0.0, 0.0, 0.0])
me_cube_016.use_remesh_preserve_volume = False
me_cube_016.use_remesh_preserve_attributes = False
me_cube_016.use_mirror_vertex_groups = False
me_cube_016.update()
me_plane_003 = bpy.data.meshes.new('Plane.003')
me_plane_003.from_pydata([(1.0, -1.0, 0.0), (-1.0, -1.0, -2.102e-08), (1.0, 1.0, 0.0), (-1.0, 1.0, -2.102e-08), (-1.0, -1.0, 1.5), (-1.0, 1.0, 1.5), (-3.0, -1.0, 1.5), (-3.0, 1.0, 1.5), (-3.0, -1.0, 3.0), (-3.0, 1.0, 3.0), (-5.0, -1.0, 3.0), (-5.0, 1.0, 3.0), (-4.0, 1.0, 6.0), (-4.0, -1.0, 6.0), (-5.0, -1.0, 4.5), (-5.0, 1.0, 4.5), (-7.0, -1.0, 4.5), (-7.0, 1.0, 4.5), (-7.0, -1.0, 6.0), (-7.0, 1.0, 6.0), (-4.0, 1.0, 3.5), (-4.0, -1.0, 3.5), (1.0, 1.0, 3.5), (1.0, -1.0, 3.5)], [], [(1, 3, 2, 0), (1, 4, 5, 3), (4, 6, 7, 5), (6, 8, 9, 7), (8, 10, 11, 9), (19, 18, 13, 12), (12, 13, 21, 20), (14, 16, 17, 15), (16, 18, 19, 17), (11, 10, 14, 15), (20, 21, 23, 22), (22, 23, 0, 2), (1, 0, 23, 21, 13, 18, 16, 14, 10, 8, 6, 4), (2, 3, 5, 7, 9, 11, 15, 17, 19, 12, 20, 22)])
_uv = me_plane_003.uv_layers.new(name='UVMap')
_uv.uv.foreach_set('vector', [0.06127, 1.745, -0.3775, 1.745, -0.3775, 1.306, 0.06127, 1.306, 1.383, 1.451, 1.712, 1.451, 1.712, 1.89, 1.383, 1.89, 0.5, 1.306, 0.5, 1.745, 0.06127, 1.745, 0.06127, 1.306, 1.383, 1.451, 1.383, 1.78, 0.9442, 1.78, 0.9442, 1.451, 0.9442, 1.745, 0.5055, 1.745, 0.5055, 1.306, 0.9442, 1.306, 0.9442, 1.451, 0.9442, 1.012, 1.602, 1.012, 1.602, 1.451, 1.822, 0.7929, 1.383, 0.7929, 1.383, 0.2445, 1.822, 0.2445, -0.8217, 1.306, -0.3829, 1.306, -0.3829, 1.745, -0.8217, 1.745, 1.712, -0.1943, 1.383, -0.1943, 1.383, -0.633, 1.712, -0.633, 1.712, -0.1943, 1.712, 0.2445, 1.383, 0.2445, 1.383, -0.1943, 0.9442, -0.8524, 1.383, -0.8524, 1.383, 0.2445, 0.9442, 0.2445, 1.383, 1.012, 0.9442, 1.012, 0.9442, 0.2445, 1.383, 0.2445, 0.06127, -0.4599, 0.2575, -0.8524, 0.9442, -0.509, 0.4537, 0.472, 0.9442, 0.7173, 0.6499, 1.306, 0.3556, 1.159, 0.5518, 0.7663, 0.2575, 0.6192, 0.4537, 0.2268, 0.1594, 0.07962, 0.3556, -0.3128, -0.6255, 1.306, -0.8217, 0.9135, -0.5274, 0.7663, -0.7236, 0.3739, -0.4293, 0.2268, -0.6255, -0.1656, -0.3311, -0.3128, -0.5274, -0.7052, -0.233, -0.8524, 0.06127, -0.2637, -0.4292, -0.01848, 0.06127, 0.9626])
me_plane_003.use_remesh_preserve_volume = False
me_plane_003.use_remesh_preserve_attributes = False
me_plane_003.use_mirror_vertex_groups = False
me_plane_003.update()
me_cube_007 = bpy.data.meshes.new('Cube.007')
me_cube_007.from_pydata([(-1.0, -1.0, -1.0), (-1.0, 1.0, -1.0), (1.0, 1.0, -1.0), (1.0, -1.0, -1.0), (-1.0, -1.0, 1.0), (-1.0, 1.0, 1.0), (1.0, 1.0, 1.0), (1.0, -1.0, 1.0)], [], [(4, 5, 1, 0), (5, 6, 2, 1), (6, 7, 3, 2), (7, 4, 0, 3), (0, 1, 2, 3), (7, 6, 5, 4)])
_uv = me_cube_007.uv_layers.new(name='UVMap')
_uv.uv.foreach_set('vector', [0.9981, 0.9981, 0.001867, 0.9981, 0.001867, 0.001867, 0.9981, 0.001867, -0.9944, 0.9981, -0.9944, 0.001867, 0.001867, 0.001867, 0.001867, 0.9981, -0.9944, 0.001867, -0.9944, -0.9944, 0.001867, -0.9944, 0.001867, 0.001867, 0.001867, 0.001867, 0.001867, -0.9944, 0.9981, -0.9944, 0.9981, 0.001867, 0.0, 0.0, 1.0, 0.0, 1.0, 1.0, 0.0, 1.0, 0.9981, 0.9981, 1.994, 0.9981, 1.994, 1.994, 0.9981, 1.994])
me_cube_007.use_remesh_preserve_volume = False
me_cube_007.use_remesh_preserve_attributes = False
me_cube_007.use_mirror_vertex_groups = False
me_cube_007.update()
me_cube_008 = bpy.data.meshes.new('Cube.008')
me_cube_008.from_pydata([(-1.0, -1.0, -1.0), (-1.0, 1.0, -1.0), (1.0, 1.0, -1.0), (1.0, -1.0, -1.0), (-1.0, -1.0, 1.0), (-1.0, 1.0, 1.0), (1.0, 1.0, 1.0), (1.0, -1.0, 1.0)], [], [(4, 5, 1, 0), (5, 6, 2, 1), (6, 7, 3, 2), (7, 4, 0, 3), (0, 1, 2, 3), (7, 6, 5, 4)])
_uv = me_cube_008.uv_layers.new(name='UVMap')
_uv.uv.foreach_set('vector', [0.9961, 0.9961, 0.003915, 0.9961, 0.003915, 0.003915, 0.9961, 0.003915, -0.9883, 0.9961, -0.9883, 0.003915, 0.003915, 0.003915, 0.003915, 0.9961, -0.9883, 0.003915, -0.9883, -0.9883, 0.003915, -0.9883, 0.003915, 0.003915, 0.003915, 0.003915, 0.003915, -0.9883, 0.9961, -0.9883, 0.9961, 0.003915, 0.0, 0.0, 1.0, 0.0, 1.0, 1.0, 0.0, 1.0, 0.9961, 0.9961, 1.988, 0.9961, 1.988, 1.988, 0.9961, 1.988])
me_cube_008.use_remesh_preserve_volume = False
me_cube_008.use_remesh_preserve_attributes = False
me_cube_008.use_mirror_vertex_groups = False
me_cube_008.update()
me_cube_009 = bpy.data.meshes.new('Cube.009')
me_cube_009.from_pydata([(-1.0, -1.0, -1.0), (-1.0, 1.0, -1.0), (1.0, 1.0, -1.0), (1.0, -1.0, -1.0), (-1.0, -1.0, 1.0), (-1.0, 1.0, 1.0), (1.0, 1.0, 1.0), (1.0, -1.0, 1.0)], [], [(4, 5, 1, 0), (5, 6, 2, 1), (6, 7, 3, 2), (7, 4, 0, 3), (0, 1, 2, 3), (7, 6, 5, 4)])
_uv = me_cube_009.uv_layers.new(name='UVMap')
_uv.uv.foreach_set('vector', [0.9968, 0.9968, 0.003202, 0.9968, 0.003202, 0.003202, 0.9968, 0.003202, -0.9904, 0.9968, -0.9904, 0.003202, 0.003202, 0.003202, 0.003202, 0.9968, -0.9904, 0.003202, -0.9904, -0.9904, 0.003202, -0.9904, 0.003202, 0.003202, 0.003202, 0.003202, 0.003202, -0.9904, 0.9968, -0.9904, 0.9968, 0.003202, 0.0, 0.0, 1.0, 0.0, 1.0, 1.0, 0.0, 1.0, 0.9968, 0.9968, 1.99, 0.9968, 1.99, 1.99, 0.9968, 1.99])
me_cube_009.use_remesh_preserve_volume = False
me_cube_009.use_remesh_preserve_attributes = False
me_cube_009.use_mirror_vertex_groups = False
me_cube_009.update()
me_cube_011 = bpy.data.meshes.new('Cube.011')
me_cube_011.from_pydata([(-1.0, -1.0, -1.0), (-1.0, 1.0, -1.0), (1.0, 1.0, -1.0), (1.0, -1.0, -1.0), (-1.0, -1.0, 1.0), (-1.0, 1.0, 1.0), (1.0, 1.0, 1.0), (1.0, -1.0, 1.0)], [], [(4, 5, 1, 0), (5, 6, 2, 1), (6, 7, 3, 2), (7, 4, 0, 3), (0, 1, 2, 3), (7, 6, 5, 4)])
_uv = me_cube_011.uv_layers.new(name='UVMap')
_uv.uv.foreach_set('vector', [0.9959, 0.9959, 0.004138, 0.9959, 0.004137, 0.004138, 0.9959, 0.004138, -0.9876, 0.9959, -0.9876, 0.004138, 0.004137, 0.004138, 0.004137, 0.9959, -0.9876, 0.004138, -0.9876, -0.9876, 0.004137, -0.9876, 0.004138, 0.004137, 0.004138, 0.004137, 0.004138, -0.9876, 0.9959, -0.9876, 0.9959, 0.004137, 0.0, 0.0, 1.0, 0.0, 1.0, 1.0, 0.0, 1.0, 0.9959, 0.9959, 1.988, 0.9959, 1.988, 1.988, 0.9959, 1.988])
me_cube_011.use_remesh_preserve_volume = False
me_cube_011.use_remesh_preserve_attributes = False
me_cube_011.use_mirror_vertex_groups = False
me_cube_011.update()
me_plane_001 = bpy.data.meshes.new('Plane.001')
me_plane_001.from_pydata([(-5.311, -1.0, -0.004869), (-5.309, -1.0, -8.968), (-5.311, 1.0, -0.004872), (-5.309, 1.0, -8.968), (-4.311, -1.0, -0.004869), (-4.309, -1.0, -8.968), (-4.311, 1.0, -0.004871), (-4.309, 1.0, -8.968)], [], [(1, 0, 2, 3), (7, 6, 4, 5), (0, 1, 5, 4), (3, 2, 6, 7), (1, 3, 7, 5), (2, 0, 4, 6)])
_uv = me_plane_001.uv_layers.new(name='UVMap')
_uv.uv.foreach_set('vector', [-4.702, -0.1573, -2.313, -0.1574, -2.313, 1.344, -4.702, 1.344, -4.968, 1.344, -7.357, 1.344, -7.357, -0.1574, -4.968, -0.1574, 0.0, 0.0, 0.0, 0.0, 0.0, 0.0, 0.0, 0.0, 0.0, 0.0, 0.0, 0.0, 0.0, 0.0, 0.0, 0.0, -4.702, -0.1573, -4.702, 1.344, -4.968, 1.344, -4.968, -0.1574, -2.313, 1.315, -2.313, -0.186, -2.047, -0.186, -2.047, 1.315])
me_plane_001.use_remesh_preserve_volume = False
me_plane_001.use_remesh_preserve_attributes = False
me_plane_001.use_mirror_vertex_groups = False
me_plane_001.update()

# ---- objects
ob_cube_012 = bpy.data.objects.new('Cube.012', me_cube_012)
ob_cube = bpy.data.objects.new('Cube', me_cube)
ob_cube_007 = bpy.data.objects.new('Cube.007', me_cube_006)
ob_plane_026 = bpy.data.objects.new('Plane.026', me_plane_020)
ob_plane = bpy.data.objects.new('Plane', me_plane)
ob_plane_002 = bpy.data.objects.new('Plane.002', me_plane_002)
ob_cube_005 = bpy.data.objects.new('Cube.005', me_cube_005)
ob_cube_003 = bpy.data.objects.new('Cube.003', me_cube_003)
ob_cube_002 = bpy.data.objects.new('Cube.002', me_cube_002)
ob_cube_001 = bpy.data.objects.new('Cube.001', me_cube_001)
ob_cube_004 = bpy.data.objects.new('Cube.004', me_cube_004)
ob_plane_010 = bpy.data.objects.new('Plane.010', me_plane_010)
ob_plane_001 = bpy.data.objects.new('Plane.001', me_plane_015)
ob_plane_018 = bpy.data.objects.new('Plane.018', me_plane_023)
ob_plane_025 = bpy.data.objects.new('Plane.025', me_plane_019)
ob_plane_027 = bpy.data.objects.new('Plane.027', me_plane_027)
ob_plane_030 = bpy.data.objects.new('Plane.030', me_plane_030)
ob_cube_010 = bpy.data.objects.new('Cube.010', me_cube_010)
ob_plane_033 = bpy.data.objects.new('Plane.033', me_plane_035)
ob_plane_040 = bpy.data.objects.new('Plane.040', me_plane_041)
ob_cube_016 = bpy.data.objects.new('Cube.016', me_cube_016)
ob_plane_003 = bpy.data.objects.new('Plane.003', me_plane_003)
ob_cube_006 = bpy.data.objects.new('Cube.006', me_cube_007)
ob_cube_008 = bpy.data.objects.new('Cube.008', me_cube_008)
ob_cube_009 = bpy.data.objects.new('Cube.009', me_cube_009)
ob_cube_011 = bpy.data.objects.new('Cube.011', me_cube_011)
ob_plane_004 = bpy.data.objects.new('Plane.004', me_plane_001)

# ---- transforms, parenting, visibility, modifiers, constraints
ob_cube_012.location = (-5.796, 14.77, -0.00568)
ob_cube_012.scale = (15.0, 25.0, 2.0)
ob_cube_012.lineart.crease_threshold = 0.0
ob_cube.location = (-12.13, -7.172, -4.738)
ob_cube.scale = (1.5, 1.5, 2.75)
ob_cube.lineart.crease_threshold = 0.0
ob_cube_007.location = (-42.85, 2.095, -0.3366)
ob_cube_007.scale = (1.0, 1.0, 2.25)
ob_cube_007.lineart.crease_threshold = 0.0
ob_plane_026.location = (-19.58, 4.422, -1.61)
ob_plane_026.lineart.crease_threshold = 0.0
ob_plane.location = (-5.132, 0.4242, -5.196)
ob_plane.rotation_euler = (0.0, 4.712, 0.0)
ob_plane.scale = (0.5, 2.0, 1.0)
ob_plane.lineart.crease_threshold = 0.0
ob_plane_002.location = (-9.264, 17.6, 0.0)
ob_plane_002.rotation_euler = (1.571, 0.0, 0.0)
ob_plane_002.scale = (1.0, 2.25, 1.0)
ob_plane_002.lineart.crease_threshold = 0.0
ob_cube_005.location = (1.086, 38.25, 0.0)
ob_cube_005.scale = (6.0, 5.0, 2.25)
ob_cube_005.lineart.crease_threshold = 0.0
ob_cube_003.location = (14.99, 36.91, 0.0)
ob_cube_003.scale = (2.0, 2.0, 2.25)
ob_cube_003.lineart.crease_threshold = 0.0
ob_cube_002.location = (9.918, -10.33, 0.0)
ob_cube_002.scale = (1.0, 12.5, 2.25)
ob_cube_002.lineart.crease_threshold = 0.0
ob_cube_001.location = (0.0, 0.0, 0.0)
ob_cube_001.scale = (15.0, 25.0, 2.0)
ob_cube_001.lineart.crease_threshold = 0.0
ob_cube_004.location = (15.0, 18.24, 0.0)
ob_cube_004.scale = (2.0, 2.0, 2.25)
ob_cube_004.lineart.crease_threshold = 0.0
ob_plane_010.location = (-13.26, 39.11, 0.0)
ob_plane_010.rotation_euler = (1.571, 0.0, 1.571)
ob_plane_010.scale = (1.0, 2.25, 1.0)
ob_plane_010.lineart.crease_threshold = 0.0
ob_plane_001.location = (-8.712, -15.37, 0.0)
ob_plane_001.rotation_euler = (1.571, 0.0, 0.0)
ob_plane_001.scale = (1.0, 2.25, 1.0)
ob_plane_001.lineart.crease_threshold = 0.0
ob_plane_018.location = (-29.78, -35.59, 0.0)
ob_plane_018.rotation_euler = (1.571, 0.0, 0.0)
ob_plane_018.scale = (1.0, 2.25, 1.0)
ob_plane_018.lineart.crease_threshold = 0.0
ob_plane_025.location = (-28.21, -0.3279, -1.517)
ob_plane_025.rotation_euler = (0.0, 1.571, 3.142)
ob_plane_025.scale = (0.5, 2.0, 1.0)
ob_plane_025.lineart.crease_threshold = 0.0
ob_plane_027.location = (-58.19, 14.31, -0.3366)
ob_plane_027.rotation_euler = (1.571, 0.0, 0.0)
ob_plane_027.scale = (1.0, 2.25, 1.0)
ob_plane_027.lineart.crease_threshold = 0.0
ob_plane_030.location = (-53.18, 17.18, -0.3366)
ob_plane_030.rotation_euler = (1.571, 0.0, 1.571)
ob_plane_030.scale = (1.0, 2.25, 1.0)
ob_plane_030.lineart.crease_threshold = 0.0
ob_cube_010.location = (-70.68, 11.52, -0.3366)
ob_cube_010.scale = (1.0, 1.0, 2.25)
ob_cube_010.lineart.crease_threshold = 0.0
ob_plane_033.location = (-65.57, 6.613, -0.3366)
ob_plane_033.rotation_euler = (1.571, 0.0, 0.0)
ob_plane_033.scale = (1.0, 2.25, 1.0)
ob_plane_033.lineart.crease_threshold = 0.0
ob_plane_040.location = (-68.59, -23.61, -0.3366)
ob_plane_040.rotation_euler = (1.571, 0.0, 0.0)
ob_plane_040.scale = (1.0, 2.25, 1.0)
ob_plane_040.lineart.crease_threshold = 0.0
ob_cube_016.location = (-42.85, -31.85, -0.3366)
ob_cube_016.scale = (1.0, 1.0, 2.25)
ob_cube_016.lineart.crease_threshold = 0.0
ob_plane_003.location = (-0.5171, -4.809, -1.517)
ob_plane_003.rotation_euler = (0.0, 1.571, -1.571)
ob_plane_003.scale = (0.5, 2.0, 1.0)
ob_plane_003.lineart.crease_threshold = 0.0
ob_cube_006.location = (-8.847, -2.084, -4.738)
ob_cube_006.scale = (1.5, 1.5, 2.75)
ob_cube_006.lineart.crease_threshold = 0.0
ob_cube_008.location = (-4.502, 2.897, -4.738)
ob_cube_008.scale = (1.5, 1.5, 2.75)
ob_cube_008.lineart.crease_threshold = 0.0
ob_cube_009.location = (-0.2319, 7.581, -4.738)
ob_cube_009.scale = (1.5, 1.5, 2.75)
ob_cube_009.lineart.crease_threshold = 0.0
ob_cube_011.location = (4.27, 11.41, -4.738)
ob_cube_011.scale = (1.5, 1.5, 2.75)
ob_cube_011.lineart.crease_threshold = 0.0
ob_plane_004.location = (-13.26, 27.57, 0.0)
ob_plane_004.rotation_euler = (1.571, 0.0, 1.571)
ob_plane_004.scale = (1.0, 2.25, 1.0)
ob_plane_004.lineart.crease_threshold = 0.0

# ---- collection membership
col_collection_1.objects.link(ob_cube_012)
col_collection_1.objects.link(ob_cube)
col_collection_1.objects.link(ob_cube_007)
col_collection_1.objects.link(ob_plane_026)
col_collection_1.objects.link(ob_plane)
col_collection_1.objects.link(ob_plane_002)
col_collection_1.objects.link(ob_cube_005)
col_collection_1.objects.link(ob_cube_003)
col_collection_1.objects.link(ob_cube_002)
col_collection_1.objects.link(ob_cube_001)
col_collection_1.objects.link(ob_cube_004)
col_collection_1.objects.link(ob_plane_010)
col_collection_1.objects.link(ob_plane_001)
col_collection_1.objects.link(ob_plane_018)
col_collection_1.objects.link(ob_plane_025)
col_collection_1.objects.link(ob_plane_027)
col_collection_1.objects.link(ob_plane_030)
col_collection_1.objects.link(ob_cube_010)
col_collection_1.objects.link(ob_plane_033)
col_collection_1.objects.link(ob_plane_040)
col_collection_1.objects.link(ob_cube_016)
col_collection_1.objects.link(ob_plane_003)
col_collection_1.objects.link(ob_cube_006)
col_collection_1.objects.link(ob_cube_008)
col_collection_1.objects.link(ob_cube_009)
col_collection_1.objects.link(ob_cube_011)
col_collection_1.objects.link(ob_plane_004)

# ---- scene / render settings (as saved in the file)
scene.frame_start = 1; scene.frame_end = 250; scene.frame_set(101)
scene.render.engine = 'BLENDER_EEVEE_NEXT'
scene.render.image_settings.compression = 90
scene.render.resolution_percentage = 50
scene.render.dither_intensity = 0.0
scene.cycles.use_denoising = False
scene.cycles.samples = 10
scene.cycles.sampling_pattern = 'TABULATED_SOBOL'
scene.cycles.light_sampling_threshold = 0.0
scene.cycles.use_adaptive_sampling = False
scene.cycles.use_light_tree = False
scene.cycles.blur_glossy = 0.0
scene.cycles.volume_bounces = 1
scene.cycles.pixel_filter_type = 'GAUSSIAN'
scene.cycles.sample_clamp_indirect = 0.0
scene.view_settings.view_transform = 'Standard'
bpy.context.view_layer.update()

# ---- added for rendering (the .blend has no active camera and no usable light): camera, sun
cam_auto = bpy.data.cameras.new('AutoCamera')
cam_auto.lens = 50.0
cam_auto.sensor_width = 36.0
cam_auto.clip_end = 2215.17
ob_auto_camera = bpy.data.objects.new('AutoCamera', cam_auto)
scene.collection.objects.link(ob_auto_camera)
ob_auto_camera.location = (97.8507, -149.757, 80.7091)
ob_auto_camera.rotation_euler = (1.09748, -7.21219e-08, 0.694738)
scene.camera = ob_auto_camera
light_auto_sun = bpy.data.lights.new('AutoSun', 'SUN')
light_auto_sun.energy = 3.0
light_auto_sun.angle = 0.0523599
ob_auto_sun = bpy.data.objects.new('AutoSun', light_auto_sun)
scene.collection.objects.link(ob_auto_sun)
ob_auto_sun.rotation_euler = (0.872665, 0.174533, 0.523599)
bpy.context.view_layer.update()
